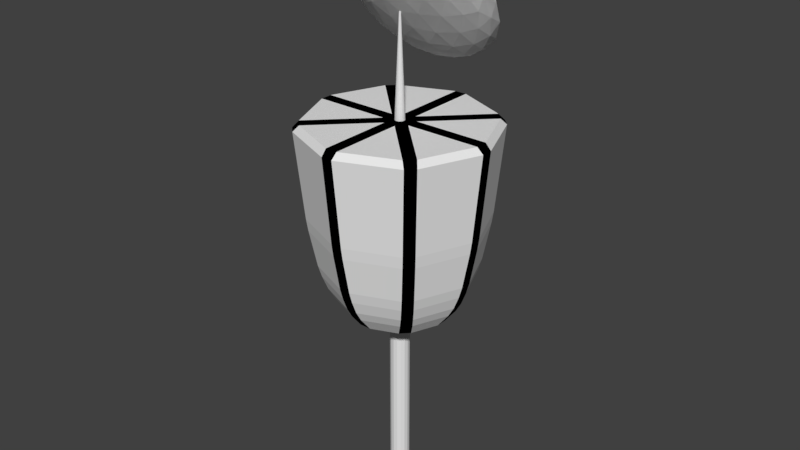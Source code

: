 # Source: controller.blend  (saved by Blender 2.78.0; exported with 4.5.12 LTS)
import bpy
from mathutils import Matrix  # noqa: F401  (used for matrix-valued properties, if any)

bpy.ops.wm.read_factory_settings(use_empty=True)
scene = bpy.context.scene
scene.name = 'Scene'

# ---- collections
col_collection_1 = bpy.data.collections.new('Collection 1'); scene.collection.children.link(col_collection_1)

# ---- materials (node trees are filled in below, after node groups)
mat_controllerdish = bpy.data.materials.new('controllerDish')
mat_controllerdish.alpha_threshold = 0.0
mat_controllerdish.use_transparent_shadow = False
mat_controllerdish.roughness = 0.5
mat_controllerlines = bpy.data.materials.new('controllerLines')
mat_controllerlines.alpha_threshold = 0.0
mat_controllerlines.use_transparent_shadow = False
mat_controllerlines.diffuse_color = (0.0, 0.0, 0.0, 1.0)
mat_controllerlines.roughness = 0.5
mat_controllerlevels = bpy.data.materials.new('controllerLevels')
mat_controllerlevels.alpha_threshold = 0.0
mat_controllerlevels.use_transparent_shadow = False
mat_controllerlevels.roughness = 0.5

# ---- material node trees

# ---- world
world_world = bpy.data.worlds.new('World'); scene.world = world_world
world_world.color = (0.05088, 0.05088, 0.05088)
world_world.use_sun_shadow = False
world_world.sun_shadow_jitter_overblur = 0.0
world_world.cycles.sampling_method = 'MANUAL'

# ---- meshes
me_icosphere = bpy.data.meshes.new('Icosphere')
me_icosphere.from_pydata([(0.0, 0.0, -0.1087), (0.7236, -0.5257, -0.2813), (-0.2764, -0.8506, -0.2813), (-0.8944, 0.0, -0.2813), (-0.2764, 0.8506, -0.2813), (0.7236, 0.5257, -0.2813), (0.2764, -0.8506, -0.2327), (-0.7236, -0.5257, -0.2327), (-0.7236, 0.5257, -0.2327), (0.2764, 0.8506, -0.2327), (0.8944, 0.0, -0.2327), (0.0, 0.0, 0.0), (-0.2328, -0.7166, -0.2156), (-0.1625, -0.5, -0.1553), (-0.07761, -0.2389, -0.1187), (0.2032, -0.1476, -0.1187), (0.4253, -0.309, -0.1553), (0.6095, -0.4429, -0.2156), (0.5319, -0.6817, -0.2641), (0.2629, -0.809, -0.2568), (-0.02964, -0.8642, -0.2641), (0.8127, 0.2952, -0.2641), (0.8506, 0.0, -0.2568), (0.8127, -0.2952, -0.2641), (0.2032, 0.1476, -0.1187), (0.4253, 0.309, -0.1553), (0.6095, 0.4429, -0.2156), (-0.7534, 0.0, -0.2156), (-0.5257, 0.0, -0.1553), (-0.2511, 0.0, -0.1187), (-0.484, -0.7166, -0.2641), (-0.6882, -0.5, -0.2568), (-0.8311, -0.2389, -0.2641), (-0.2328, 0.7166, -0.2156), (-0.1625, 0.5, -0.1553), (-0.07761, 0.2389, -0.1187), (-0.8311, 0.2389, -0.2641), (-0.6882, 0.5, -0.2568), (-0.484, 0.7166, -0.2641), (-0.02964, 0.8642, -0.2641), (0.2629, 0.809, -0.2568), (0.5319, 0.6817, -0.2641), (0.9566, -0.1476, -0.3152), (0.9511, -0.309, -0.4209), (0.8607, -0.4429, -0.3425), (0.8607, 0.4429, -0.3425), (0.9511, 0.309, -0.4209), (0.9566, 0.1476, -0.3152), (0.1552, -0.9554, -0.3152), (0.0, -1.0, -0.4209), (-0.1552, -0.9554, -0.3425), (0.6872, -0.6817, -0.3425), (0.5878, -0.809, -0.4209), (0.436, -0.8642, -0.3152), (-0.8607, -0.4429, -0.3152), (-0.9511, -0.309, -0.4209), (-0.9566, -0.1476, -0.3425), (-0.436, -0.8642, -0.3425), (-0.5878, -0.809, -0.4209), (-0.6872, -0.6817, -0.3152), (-0.6872, 0.6817, -0.3152), (-0.5878, 0.809, -0.4209), (-0.436, 0.8642, -0.3425), (-0.9566, 0.1476, -0.3425), (-0.9511, 0.309, -0.4209), (-0.8607, 0.4429, -0.3152), (0.436, 0.8642, -0.3152), (0.5878, 0.809, -0.4209), (0.6872, 0.6817, -0.3425), (-0.1552, 0.9554, -0.3425), (0.0, 1.0, -0.4209), (0.1552, 0.9554, -0.3152), (0.8311, -0.2389, -0.2095), (0.6882, -0.5, -0.1996), (0.484, -0.7166, -0.2095), (0.02964, -0.8642, -0.2095), (-0.2629, -0.809, -0.1996), (-0.5319, -0.6817, -0.2095), (-0.8127, -0.2952, -0.2095), (-0.8506, 0.0, -0.1996), (-0.8127, 0.2952, -0.2095), (-0.5319, 0.6817, -0.2095), (-0.2629, 0.809, -0.1996), (0.02964, 0.8642, -0.2095), (0.484, 0.7166, -0.2095), (0.6882, 0.5, -0.1996), (0.8311, 0.2389, -0.2095), (0.07761, -0.2389, -0.01349), (0.1625, -0.5, -0.06286), (0.2328, -0.7166, -0.1441), (0.7534, 0.0, -0.1441), (0.5257, 0.0, -0.06286), (0.2511, 0.0, -0.01349), (-0.2032, -0.1476, -0.01349), (-0.4253, -0.309, -0.06286), (-0.6095, -0.4429, -0.1441), (-0.2032, 0.1476, -0.01349), (-0.4253, 0.309, -0.06286), (-0.6095, 0.4429, -0.1441), (0.07761, 0.2389, -0.01349), (0.1625, 0.5, -0.06286), (0.2328, 0.7166, -0.1441), (0.3618, 0.2629, -0.04443), (0.6382, 0.2629, -0.1163), (0.4472, 0.5257, -0.1163), (-0.1382, 0.4253, -0.04443), (-0.05279, 0.6882, -0.1163), (-0.3618, 0.5878, -0.1163), (-0.4472, 0.0, -0.04443), (-0.6708, 0.1625, -0.1163), (-0.6708, -0.1625, -0.1163), (-0.1382, -0.4253, -0.04443), (-0.3618, -0.5878, -0.1163), (-0.05279, -0.6882, -0.1163), (0.3618, -0.2629, -0.04443), (0.4472, -0.5257, -0.1163), (0.6382, -0.2629, -0.1163), (0.8618, 0.4253, -0.3046), (0.809, 0.5878, -0.4209), (0.6708, 0.6882, -0.3046), (-0.1382, 0.9511, -0.3046), (-0.309, 0.9511, -0.4209), (-0.4472, 0.8506, -0.3046), (-0.9472, 0.1625, -0.3046), (-1.0, -3.608e-07, -0.4209), (-0.9472, -0.1625, -0.3046), (-0.4472, -0.8506, -0.3046), (-0.309, -0.9511, -0.4209), (-0.1382, -0.9511, -0.3046), (0.6708, -0.6882, -0.3046), (0.809, -0.5878, -0.4209), (0.8618, -0.4253, -0.3046), (0.309, 0.9511, -0.4209), (0.4472, 0.8506, -0.3346), (0.1382, 0.9511, -0.3346), (-0.809, 0.5878, -0.4209), (-0.6708, 0.6882, -0.3346), (-0.8618, 0.4253, -0.3346), (-0.809, -0.5878, -0.4209), (-0.8618, -0.4253, -0.3346), (-0.6708, -0.6882, -0.3346), (0.309, -0.9511, -0.4209), (0.1382, -0.9511, -0.3346), (0.4472, -0.8506, -0.3346), (1.0, 0.0, -0.4209), (0.9472, -0.1625, -0.3346), (0.9472, 0.1625, -0.3346), (0.3618, 0.5878, -0.195), (0.1382, 0.4253, -0.1417), (0.05279, 0.6882, -0.195), (-0.4472, 0.5257, -0.195), (-0.3618, 0.2629, -0.1417), (-0.6382, 0.2629, -0.195), (-0.6382, -0.2629, -0.195), (-0.3618, -0.2629, -0.1417), (-0.4472, -0.5257, -0.195), (0.6708, 0.1625, -0.195), (0.6708, -0.1625, -0.195), (0.4472, -7.38e-07, -0.1417), (0.05279, -0.6882, -0.195), (0.1382, -0.4253, -0.1417), (0.3618, -0.5878, -0.195), (-0.07761, -0.2389, -0.1187), (0.0, 0.0, -0.1087), (0.6095, -0.4429, -0.2156), (0.7236, -0.5257, -0.2813), (-0.02964, -0.8642, -0.2641), (-0.2764, -0.8506, -0.2813), (0.8127, -0.2952, -0.2641), (0.6095, 0.4429, -0.2156), (0.7236, 0.5257, -0.2813), (-0.2511, 0.0, -0.1187), (-0.8311, -0.2389, -0.2641), (-0.8944, 0.0, -0.2813), (-0.07761, 0.2389, -0.1187), (-0.484, 0.7166, -0.2641), (-0.2764, 0.8506, -0.2813), (0.5319, 0.6817, -0.2641), (0.8607, -0.4429, -0.3425), (0.9566, 0.1476, -0.3152), (0.8944, 0.0, -0.2327), (-0.1552, -0.9554, -0.3425), (0.436, -0.8642, -0.3152), (0.2764, -0.8506, -0.2327), (-0.9566, -0.1476, -0.3425), (-0.6872, -0.6817, -0.3152), (-0.7236, -0.5257, -0.2327), (-0.436, 0.8642, -0.3425), (-0.8607, 0.4429, -0.3152), (-0.7236, 0.5257, -0.2327), (0.6872, 0.6817, -0.3425), (0.1552, 0.9554, -0.3152), (0.2764, 0.8506, -0.2327), (0.484, -0.7166, -0.2095), (-0.5319, -0.6817, -0.2095), (-0.8127, 0.2952, -0.2095), (0.02964, 0.8642, -0.2095), (0.8311, 0.2389, -0.2095), (0.2328, -0.7166, -0.1441), (0.2511, 0.0, -0.01349), (0.0, 0.0, 0.0), (-0.6095, -0.4429, -0.1441), (-0.6095, 0.4429, -0.1441), (0.2328, 0.7166, -0.1441), (-0.2328, -0.7166, -0.2156), (-0.1625, -0.5, -0.1553), (0.2032, -0.1476, -0.1187), (0.4253, -0.309, -0.1553), (0.5319, -0.6817, -0.2641), (0.2629, -0.809, -0.2568), (0.8127, 0.2952, -0.2641), (0.8506, 0.0, -0.2568), (0.2032, 0.1476, -0.1187), (0.4253, 0.309, -0.1553), (-0.7534, 0.0, -0.2156), (-0.5257, 0.0, -0.1553), (-0.484, -0.7166, -0.2641), (-0.6882, -0.5, -0.2568), (-0.2328, 0.7166, -0.2156), (-0.1625, 0.5, -0.1553), (-0.8311, 0.2389, -0.2641), (-0.6882, 0.5, -0.2568), (-0.02964, 0.8642, -0.2641), (0.2629, 0.809, -0.2568), (0.9566, -0.1476, -0.3152), (0.9511, -0.309, -0.4209), (0.8607, 0.4429, -0.3425), (0.9511, 0.309, -0.4209), (0.1552, -0.9554, -0.3152), (0.0, -1.0, -0.4209), (0.6872, -0.6817, -0.3425), (0.5878, -0.809, -0.4209), (-0.8607, -0.4429, -0.3152), (-0.9511, -0.309, -0.4209), (-0.436, -0.8642, -0.3425), (-0.5878, -0.809, -0.4209), (-0.6872, 0.6817, -0.3152), (-0.5878, 0.809, -0.4209), (-0.9566, 0.1476, -0.3425), (-0.9511, 0.309, -0.4209), (0.436, 0.8642, -0.3152), (0.5878, 0.809, -0.4209), (-0.1552, 0.9554, -0.3425), (0.0, 1.0, -0.4209), (0.8311, -0.2389, -0.2095), (0.6882, -0.5, -0.1996), (0.02964, -0.8642, -0.2095), (-0.2629, -0.809, -0.1996), (-0.8127, -0.2952, -0.2095), (-0.8506, 0.0, -0.1996), (-0.5319, 0.6817, -0.2095), (-0.2629, 0.809, -0.1996), (0.484, 0.7166, -0.2095), (0.6882, 0.5, -0.1996), (0.07761, -0.2389, -0.01349), (0.1625, -0.5, -0.06286), (0.7534, 0.0, -0.1441), (0.5257, 0.0, -0.06286), (-0.2032, -0.1476, -0.01349), (-0.4253, -0.309, -0.06286), (-0.2032, 0.1476, -0.01349), (-0.4253, 0.309, -0.06286), (0.07761, 0.2389, -0.01349), (0.1625, 0.5, -0.06286), (0.3618, 0.2629, -0.04443), (0.4472, 0.5257, -0.1163), (0.6382, 0.2629, -0.1163), (-0.1382, 0.4253, -0.04443), (-0.3618, 0.5878, -0.1163), (-0.05279, 0.6882, -0.1163), (-0.4472, 0.0, -0.04443), (-0.6708, -0.1625, -0.1163), (-0.6708, 0.1625, -0.1163), (-0.1382, -0.4253, -0.04443), (-0.05279, -0.6882, -0.1163), (-0.3618, -0.5878, -0.1163), (0.3618, -0.2629, -0.04443), (0.6382, -0.2629, -0.1163), (0.4472, -0.5257, -0.1163), (0.8618, 0.4253, -0.3046), (0.6708, 0.6882, -0.3046), (0.809, 0.5878, -0.4209), (-0.1382, 0.9511, -0.3046), (-0.4472, 0.8506, -0.3046), (-0.309, 0.9511, -0.4209), (-0.9472, 0.1625, -0.3046), (-0.9472, -0.1625, -0.3046), (-1.0, -3.608e-07, -0.4209), (-0.4472, -0.8506, -0.3046), (-0.1382, -0.9511, -0.3046), (-0.309, -0.9511, -0.4209), (0.6708, -0.6882, -0.3046), (0.8618, -0.4253, -0.3046), (0.809, -0.5878, -0.4209), (0.309, 0.9511, -0.4209), (0.1382, 0.9511, -0.3346), (0.4472, 0.8506, -0.3346), (-0.809, 0.5878, -0.4209), (-0.8618, 0.4253, -0.3346), (-0.6708, 0.6882, -0.3346), (-0.809, -0.5878, -0.4209), (-0.6708, -0.6882, -0.3346), (-0.8618, -0.4253, -0.3346), (0.309, -0.9511, -0.4209), (0.4472, -0.8506, -0.3346), (0.1382, -0.9511, -0.3346), (1.0, 0.0, -0.4209), (0.9472, 0.1625, -0.3346), (0.9472, -0.1625, -0.3346), (0.3618, 0.5878, -0.195), (0.05279, 0.6882, -0.195), (0.1382, 0.4253, -0.1417), (-0.4472, 0.5257, -0.195), (-0.6382, 0.2629, -0.195), (-0.3618, 0.2629, -0.1417), (-0.6382, -0.2629, -0.195), (-0.4472, -0.5257, -0.195), (-0.3618, -0.2629, -0.1417), (0.6708, 0.1625, -0.195), (0.4472, -7.38e-07, -0.1417), (0.6708, -0.1625, -0.195), (0.05279, -0.6882, -0.195), (0.3618, -0.5878, -0.195), (0.1382, -0.4253, -0.1417)], [], [(0, 14, 15), (1, 23, 17), (0, 29, 14), (0, 35, 29), (0, 24, 35), (1, 44, 23), (2, 50, 20), (3, 56, 32), (4, 62, 38), (5, 68, 41), (1, 51, 44), (2, 57, 50), (3, 63, 56), (4, 69, 62), (5, 45, 68), (6, 89, 74), (7, 95, 77), (8, 98, 80), (9, 101, 83), (10, 90, 86), (92, 11, 99), (91, 92, 102), (90, 91, 103), (92, 99, 102), (102, 99, 100), (91, 102, 103), (103, 102, 104), (102, 100, 104), (104, 100, 101), (90, 103, 86), (86, 103, 85), (103, 104, 85), (85, 104, 84), (104, 101, 84), (84, 101, 9), (99, 11, 96), (100, 99, 105), (101, 100, 106), (99, 96, 105), (105, 96, 97), (100, 105, 106), (106, 105, 107), (105, 97, 107), (107, 97, 98), (101, 106, 83), (83, 106, 82), (106, 107, 82), (82, 107, 81), (107, 98, 81), (81, 98, 8), (96, 11, 93), (97, 96, 108), (98, 97, 109), (96, 93, 108), (108, 93, 94), (97, 108, 109), (109, 108, 110), (108, 94, 110), (110, 94, 95), (98, 109, 80), (80, 109, 79), (109, 110, 79), (79, 110, 78), (110, 95, 78), (78, 95, 7), (93, 11, 87), (94, 93, 111), (95, 94, 112), (93, 87, 111), (111, 87, 88), (94, 111, 112), (112, 111, 113), (111, 88, 113), (113, 88, 89), (95, 112, 77), (77, 112, 76), (112, 113, 76), (76, 113, 75), (113, 89, 75), (75, 89, 6), (87, 11, 92), (88, 87, 114), (89, 88, 115), (87, 92, 114), (114, 92, 91), (88, 114, 115), (115, 114, 116), (114, 91, 116), (116, 91, 90), (89, 115, 74), (74, 115, 73), (115, 116, 73), (73, 116, 72), (116, 90, 72), (72, 90, 10), (47, 10, 86), (46, 47, 117), (45, 46, 118), (47, 86, 117), (117, 86, 85), (46, 117, 118), (118, 117, 119), (117, 85, 119), (119, 85, 84), (45, 118, 68), (68, 118, 67), (118, 119, 67), (67, 119, 66), (119, 84, 66), (66, 84, 9), (71, 9, 83), (70, 71, 120), (69, 70, 121), (71, 83, 120), (120, 83, 82), (70, 120, 121), (121, 120, 122), (120, 82, 122), (122, 82, 81), (69, 121, 62), (62, 121, 61), (121, 122, 61), (61, 122, 60), (122, 81, 60), (60, 81, 8), (65, 8, 80), (64, 65, 123), (63, 64, 124), (65, 80, 123), (123, 80, 79), (64, 123, 124), (124, 123, 125), (123, 79, 125), (125, 79, 78), (63, 124, 56), (56, 124, 55), (124, 125, 55), (55, 125, 54), (125, 78, 54), (54, 78, 7), (59, 7, 77), (58, 59, 126), (57, 58, 127), (59, 77, 126), (126, 77, 76), (58, 126, 127), (127, 126, 128), (126, 76, 128), (128, 76, 75), (57, 127, 50), (50, 127, 49), (127, 128, 49), (49, 128, 48), (128, 75, 48), (48, 75, 6), (53, 6, 74), (52, 53, 129), (51, 52, 130), (53, 74, 129), (129, 74, 73), (52, 129, 130), (130, 129, 131), (129, 73, 131), (131, 73, 72), (51, 130, 44), (44, 130, 43), (130, 131, 43), (43, 131, 42), (131, 72, 42), (42, 72, 10), (66, 9, 71), (67, 66, 132), (68, 67, 133), (66, 71, 132), (132, 71, 70), (67, 132, 133), (133, 132, 134), (132, 70, 134), (134, 70, 69), (68, 133, 41), (41, 133, 40), (133, 134, 40), (40, 134, 39), (134, 69, 39), (39, 69, 4), (60, 8, 65), (61, 60, 135), (62, 61, 136), (60, 65, 135), (135, 65, 64), (61, 135, 136), (136, 135, 137), (135, 64, 137), (137, 64, 63), (62, 136, 38), (38, 136, 37), (136, 137, 37), (37, 137, 36), (137, 63, 36), (36, 63, 3), (54, 7, 59), (55, 54, 138), (56, 55, 139), (54, 59, 138), (138, 59, 58), (55, 138, 139), (139, 138, 140), (138, 58, 140), (140, 58, 57), (56, 139, 32), (32, 139, 31), (139, 140, 31), (31, 140, 30), (140, 57, 30), (30, 57, 2), (48, 6, 53), (49, 48, 141), (50, 49, 142), (48, 53, 141), (141, 53, 52), (49, 141, 142), (142, 141, 143), (141, 52, 143), (143, 52, 51), (50, 142, 20), (20, 142, 19), (142, 143, 19), (19, 143, 18), (143, 51, 18), (18, 51, 1), (42, 10, 47), (43, 42, 144), (44, 43, 145), (42, 47, 144), (144, 47, 46), (43, 144, 145), (145, 144, 146), (144, 46, 146), (146, 46, 45), (44, 145, 23), (23, 145, 22), (145, 146, 22), (22, 146, 21), (146, 45, 21), (21, 45, 5), (26, 5, 41), (25, 26, 147), (24, 25, 148), (26, 41, 147), (147, 41, 40), (25, 147, 148), (148, 147, 149), (147, 40, 149), (149, 40, 39), (24, 148, 35), (35, 148, 34), (148, 149, 34), (34, 149, 33), (149, 39, 33), (33, 39, 4), (33, 4, 38), (34, 33, 150), (35, 34, 151), (33, 38, 150), (150, 38, 37), (34, 150, 151), (151, 150, 152), (150, 37, 152), (152, 37, 36), (35, 151, 29), (29, 151, 28), (151, 152, 28), (28, 152, 27), (152, 36, 27), (27, 36, 3), (27, 3, 32), (28, 27, 153), (29, 28, 154), (27, 32, 153), (153, 32, 31), (28, 153, 154), (154, 153, 155), (153, 31, 155), (155, 31, 30), (29, 154, 14), (14, 154, 13), (154, 155, 13), (13, 155, 12), (155, 30, 12), (12, 30, 2), (21, 5, 26), (22, 21, 156), (23, 22, 157), (21, 26, 156), (156, 26, 25), (22, 156, 157), (157, 156, 158), (156, 25, 158), (158, 25, 24), (23, 157, 17), (17, 157, 16), (157, 158, 16), (16, 158, 15), (158, 24, 15), (15, 24, 0), (12, 2, 20), (13, 12, 159), (14, 13, 160), (12, 20, 159), (159, 20, 19), (13, 159, 160), (160, 159, 161), (159, 19, 161), (161, 19, 18), (14, 160, 15), (15, 160, 16), (160, 161, 16), (16, 161, 17), (161, 18, 17), (17, 18, 1), (163, 206, 162), (165, 164, 168), (163, 162, 171), (163, 171, 174), (163, 174, 212), (165, 168, 178), (167, 166, 181), (173, 172, 184), (176, 175, 187), (170, 177, 190), (165, 178, 230), (167, 181, 234), (173, 184, 238), (176, 187, 242), (170, 190, 226), (183, 193, 198), (186, 194, 201), (189, 195, 202), (192, 196, 203), (180, 197, 256), (199, 262, 200), (257, 264, 199), (256, 266, 257), (199, 264, 262), (264, 263, 262), (257, 266, 264), (266, 265, 264), (264, 265, 263), (265, 203, 263), (256, 197, 266), (197, 253, 266), (266, 253, 265), (253, 252, 265), (265, 252, 203), (252, 192, 203), (262, 260, 200), (263, 267, 262), (203, 269, 263), (262, 267, 260), (267, 261, 260), (263, 269, 267), (269, 268, 267), (267, 268, 261), (268, 202, 261), (203, 196, 269), (196, 251, 269), (269, 251, 268), (251, 250, 268), (268, 250, 202), (250, 189, 202), (260, 258, 200), (261, 270, 260), (202, 272, 261), (260, 270, 258), (270, 259, 258), (261, 272, 270), (272, 271, 270), (270, 271, 259), (271, 201, 259), (202, 195, 272), (195, 249, 272), (272, 249, 271), (249, 248, 271), (271, 248, 201), (248, 186, 201), (258, 254, 200), (259, 273, 258), (201, 275, 259), (258, 273, 254), (273, 255, 254), (259, 275, 273), (275, 274, 273), (273, 274, 255), (274, 198, 255), (201, 194, 275), (194, 247, 275), (275, 247, 274), (247, 246, 274), (274, 246, 198), (246, 183, 198), (254, 199, 200), (255, 276, 254), (198, 278, 255), (254, 276, 199), (276, 257, 199), (255, 278, 276), (278, 277, 276), (276, 277, 257), (277, 256, 257), (198, 193, 278), (193, 245, 278), (278, 245, 277), (245, 244, 277), (277, 244, 256), (244, 180, 256), (179, 197, 180), (227, 279, 179), (226, 281, 227), (179, 279, 197), (279, 253, 197), (227, 281, 279), (281, 280, 279), (279, 280, 253), (280, 252, 253), (226, 190, 281), (190, 241, 281), (281, 241, 280), (241, 240, 280), (280, 240, 252), (240, 192, 252), (191, 196, 192), (243, 282, 191), (242, 284, 243), (191, 282, 196), (282, 251, 196), (243, 284, 282), (284, 283, 282), (282, 283, 251), (283, 250, 251), (242, 187, 284), (187, 237, 284), (284, 237, 283), (237, 236, 283), (283, 236, 250), (236, 189, 250), (188, 195, 189), (239, 285, 188), (238, 287, 239), (188, 285, 195), (285, 249, 195), (239, 287, 285), (287, 286, 285), (285, 286, 249), (286, 248, 249), (238, 184, 287), (184, 233, 287), (287, 233, 286), (233, 232, 286), (286, 232, 248), (232, 186, 248), (185, 194, 186), (235, 288, 185), (234, 290, 235), (185, 288, 194), (288, 247, 194), (235, 290, 288), (290, 289, 288), (288, 289, 247), (289, 246, 247), (234, 181, 290), (181, 229, 290), (290, 229, 289), (229, 228, 289), (289, 228, 246), (228, 183, 246), (182, 193, 183), (231, 291, 182), (230, 293, 231), (182, 291, 193), (291, 245, 193), (231, 293, 291), (293, 292, 291), (291, 292, 245), (292, 244, 245), (230, 178, 293), (178, 225, 293), (293, 225, 292), (225, 224, 292), (292, 224, 244), (224, 180, 244), (240, 191, 192), (241, 294, 240), (190, 296, 241), (240, 294, 191), (294, 243, 191), (241, 296, 294), (296, 295, 294), (294, 295, 243), (295, 242, 243), (190, 177, 296), (177, 223, 296), (296, 223, 295), (223, 222, 295), (295, 222, 242), (222, 176, 242), (236, 188, 189), (237, 297, 236), (187, 299, 237), (236, 297, 188), (297, 239, 188), (237, 299, 297), (299, 298, 297), (297, 298, 239), (298, 238, 239), (187, 175, 299), (175, 221, 299), (299, 221, 298), (221, 220, 298), (298, 220, 238), (220, 173, 238), (232, 185, 186), (233, 300, 232), (184, 302, 233), (232, 300, 185), (300, 235, 185), (233, 302, 300), (302, 301, 300), (300, 301, 235), (301, 234, 235), (184, 172, 302), (172, 217, 302), (302, 217, 301), (217, 216, 301), (301, 216, 234), (216, 167, 234), (228, 182, 183), (229, 303, 228), (181, 305, 229), (228, 303, 182), (303, 231, 182), (229, 305, 303), (305, 304, 303), (303, 304, 231), (304, 230, 231), (181, 166, 305), (166, 209, 305), (305, 209, 304), (209, 208, 304), (304, 208, 230), (208, 165, 230), (224, 179, 180), (225, 306, 224), (178, 308, 225), (224, 306, 179), (306, 227, 179), (225, 308, 306), (308, 307, 306), (306, 307, 227), (307, 226, 227), (178, 168, 308), (168, 211, 308), (308, 211, 307), (211, 210, 307), (307, 210, 226), (210, 170, 226), (169, 177, 170), (213, 309, 169), (212, 311, 213), (169, 309, 177), (309, 223, 177), (213, 311, 309), (311, 310, 309), (309, 310, 223), (310, 222, 223), (212, 174, 311), (174, 219, 311), (311, 219, 310), (219, 218, 310), (310, 218, 222), (218, 176, 222), (218, 175, 176), (219, 312, 218), (174, 314, 219), (218, 312, 175), (312, 221, 175), (219, 314, 312), (314, 313, 312), (312, 313, 221), (313, 220, 221), (174, 171, 314), (171, 215, 314), (314, 215, 313), (215, 214, 313), (313, 214, 220), (214, 173, 220), (214, 172, 173), (215, 315, 214), (171, 317, 215), (214, 315, 172), (315, 217, 172), (215, 317, 315), (317, 316, 315), (315, 316, 217), (316, 216, 217), (171, 162, 317), (162, 205, 317), (317, 205, 316), (205, 204, 316), (316, 204, 216), (204, 167, 216), (210, 169, 170), (211, 318, 210), (168, 320, 211), (210, 318, 169), (318, 213, 169), (211, 320, 318), (320, 319, 318), (318, 319, 213), (319, 212, 213), (168, 164, 320), (164, 207, 320), (320, 207, 319), (207, 206, 319), (319, 206, 212), (206, 163, 212), (204, 166, 167), (205, 321, 204), (162, 323, 205), (204, 321, 166), (321, 209, 166), (205, 323, 321), (323, 322, 321), (321, 322, 209), (322, 208, 209), (162, 206, 323), (206, 207, 323), (323, 207, 322), (207, 164, 322), (322, 164, 208), (164, 165, 208)])
_uv = me_icosphere.uv_layers.new(name='UVMap')
_uv.uv.foreach_set('vector', [0.5, 0.5, 0.4612, 0.3806, 0.6016, 0.4262, 0.8618, 0.2371, 0.9064, 0.3524, 0.8048, 0.2786, 0.5, 0.5, 0.3744, 0.5, 0.4612, 0.3806, 0.5, 0.5, 0.4612, 0.6194, 0.3744, 0.5, 0.5, 0.5, 0.6016, 0.5738, 0.4612, 0.6194, 0.8618, 0.2371, 0.9303, 0.2786, 0.9064, 0.3524, 0.3618, 0.07468, 0.4224, 0.02229, 0.4852, 0.06791, 0.05279, 0.5, 0.02169, 0.4262, 0.08447, 0.3806, 0.3618, 0.9253, 0.282, 0.9321, 0.258, 0.8583, 0.8618, 0.7629, 0.8436, 0.8409, 0.766, 0.8409, 0.8618, 0.2371, 0.8436, 0.1591, 0.9303, 0.2786, 0.3618, 0.07468, 0.282, 0.06791, 0.4224, 0.02229, 0.05279, 0.5, 0.02169, 0.5738, 0.02169, 0.4262, 0.3618, 0.9253, 0.4224, 0.9777, 0.282, 0.9321, 0.8618, 0.7629, 0.9303, 0.7214, 0.8436, 0.8409, 0.6382, 0.07468, 0.6164, 0.1417, 0.742, 0.1417, 0.1382, 0.2371, 0.1952, 0.2786, 0.234, 0.1591, 0.1382, 0.7629, 0.1952, 0.7214, 0.09364, 0.6476, 0.6382, 0.9253, 0.6164, 0.8583, 0.5148, 0.9321, 0.9472, 0.5, 0.8767, 0.5, 0.9155, 0.6194, 0.6256, 0.5, 0.5, 0.5, 0.5388, 0.6194, 0.7629, 0.5, 0.6256, 0.5, 0.6809, 0.6314, 0.8767, 0.5, 0.7629, 0.5, 0.8191, 0.6314, 0.6256, 0.5, 0.5388, 0.6194, 0.6809, 0.6314, 0.6809, 0.6314, 0.5388, 0.6194, 0.5812, 0.75, 0.7629, 0.5, 0.6809, 0.6314, 0.8191, 0.6314, 0.8191, 0.6314, 0.6809, 0.6314, 0.7236, 0.7629, 0.6809, 0.6314, 0.5812, 0.75, 0.7236, 0.7629, 0.7236, 0.7629, 0.5812, 0.75, 0.6164, 0.8583, 0.8767, 0.5, 0.8191, 0.6314, 0.9155, 0.6194, 0.9155, 0.6194, 0.8191, 0.6314, 0.8441, 0.75, 0.8191, 0.6314, 0.7236, 0.7629, 0.8441, 0.75, 0.8441, 0.75, 0.7236, 0.7629, 0.742, 0.8583, 0.7236, 0.7629, 0.6164, 0.8583, 0.742, 0.8583, 0.742, 0.8583, 0.6164, 0.8583, 0.6382, 0.9253, 0.5388, 0.6194, 0.5, 0.5, 0.3984, 0.5738, 0.5812, 0.75, 0.5388, 0.6194, 0.4309, 0.7127, 0.6164, 0.8583, 0.5812, 0.75, 0.4736, 0.8441, 0.5388, 0.6194, 0.3984, 0.5738, 0.4309, 0.7127, 0.4309, 0.7127, 0.3984, 0.5738, 0.2873, 0.6545, 0.5812, 0.75, 0.4309, 0.7127, 0.4736, 0.8441, 0.4736, 0.8441, 0.4309, 0.7127, 0.3191, 0.7939, 0.4309, 0.7127, 0.2873, 0.6545, 0.3191, 0.7939, 0.3191, 0.7939, 0.2873, 0.6545, 0.1952, 0.7214, 0.6164, 0.8583, 0.4736, 0.8441, 0.5148, 0.9321, 0.5148, 0.9321, 0.4736, 0.8441, 0.3686, 0.9045, 0.4736, 0.8441, 0.3191, 0.7939, 0.3686, 0.9045, 0.3686, 0.9045, 0.3191, 0.7939, 0.234, 0.8409, 0.3191, 0.7939, 0.1952, 0.7214, 0.234, 0.8409, 0.234, 0.8409, 0.1952, 0.7214, 0.1382, 0.7629, 0.3984, 0.5738, 0.5, 0.5, 0.3984, 0.4262, 0.2873, 0.6545, 0.3984, 0.5738, 0.2764, 0.5, 0.1952, 0.7214, 0.2873, 0.6545, 0.1646, 0.5812, 0.3984, 0.5738, 0.3984, 0.4262, 0.2764, 0.5, 0.2764, 0.5, 0.3984, 0.4262, 0.2873, 0.3455, 0.2873, 0.6545, 0.2764, 0.5, 0.1646, 0.5812, 0.1646, 0.5812, 0.2764, 0.5, 0.1646, 0.4188, 0.2764, 0.5, 0.2873, 0.3455, 0.1646, 0.4188, 0.1646, 0.4188, 0.2873, 0.3455, 0.1952, 0.2786, 0.1952, 0.7214, 0.1646, 0.5812, 0.09364, 0.6476, 0.09364, 0.6476, 0.1646, 0.5812, 0.07468, 0.5, 0.1646, 0.5812, 0.1646, 0.4188, 0.07468, 0.5, 0.07468, 0.5, 0.1646, 0.4188, 0.09364, 0.3524, 0.1646, 0.4188, 0.1952, 0.2786, 0.09364, 0.3524, 0.09364, 0.3524, 0.1952, 0.2786, 0.1382, 0.2371, 0.3984, 0.4262, 0.5, 0.5, 0.5388, 0.3806, 0.2873, 0.3455, 0.3984, 0.4262, 0.4309, 0.2873, 0.1952, 0.2786, 0.2873, 0.3455, 0.3191, 0.2061, 0.3984, 0.4262, 0.5388, 0.3806, 0.4309, 0.2873, 0.4309, 0.2873, 0.5388, 0.3806, 0.5812, 0.25, 0.2873, 0.3455, 0.4309, 0.2873, 0.3191, 0.2061, 0.3191, 0.2061, 0.4309, 0.2873, 0.4736, 0.1559, 0.4309, 0.2873, 0.5812, 0.25, 0.4736, 0.1559, 0.4736, 0.1559, 0.5812, 0.25, 0.6164, 0.1417, 0.1952, 0.2786, 0.3191, 0.2061, 0.234, 0.1591, 0.234, 0.1591, 0.3191, 0.2061, 0.3686, 0.09549, 0.3191, 0.2061, 0.4736, 0.1559, 0.3686, 0.09549, 0.3686, 0.09549, 0.4736, 0.1559, 0.5148, 0.06791, 0.4736, 0.1559, 0.6164, 0.1417, 0.5148, 0.06791, 0.5148, 0.06791, 0.6164, 0.1417, 0.6382, 0.07468, 0.5388, 0.3806, 0.5, 0.5, 0.6256, 0.5, 0.5812, 0.25, 0.5388, 0.3806, 0.6809, 0.3686, 0.6164, 0.1417, 0.5812, 0.25, 0.7236, 0.2371, 0.5388, 0.3806, 0.6256, 0.5, 0.6809, 0.3686, 0.6809, 0.3686, 0.6256, 0.5, 0.7629, 0.5, 0.5812, 0.25, 0.6809, 0.3686, 0.7236, 0.2371, 0.7236, 0.2371, 0.6809, 0.3686, 0.8191, 0.3686, 0.6809, 0.3686, 0.7629, 0.5, 0.8191, 0.3686, 0.8191, 0.3686, 0.7629, 0.5, 0.8767, 0.5, 0.6164, 0.1417, 0.7236, 0.2371, 0.742, 0.1417, 0.742, 0.1417, 0.7236, 0.2371, 0.8441, 0.25, 0.7236, 0.2371, 0.8191, 0.3686, 0.8441, 0.25, 0.8441, 0.25, 0.8191, 0.3686, 0.9155, 0.3806, 0.8191, 0.3686, 0.8767, 0.5, 0.9155, 0.3806, 0.9155, 0.3806, 0.8767, 0.5, 0.9472, 0.5, 0.9783, 0.5738, 0.9472, 0.5, 0.9155, 0.6194, 0.9755, 0.6545, 0.9783, 0.5738, 0.9309, 0.7127, 0.9303, 0.7214, 0.9755, 0.6545, 0.9045, 0.7939, 0.9783, 0.5738, 0.9155, 0.6194, 0.9309, 0.7127, 0.9309, 0.7127, 0.9155, 0.6194, 0.8441, 0.75, 0.9755, 0.6545, 0.9309, 0.7127, 0.9045, 0.7939, 0.9045, 0.7939, 0.9309, 0.7127, 0.8354, 0.8441, 0.9309, 0.7127, 0.8441, 0.75, 0.8354, 0.8441, 0.8354, 0.8441, 0.8441, 0.75, 0.742, 0.8583, 0.9303, 0.7214, 0.9045, 0.7939, 0.8436, 0.8409, 0.8436, 0.8409, 0.9045, 0.7939, 0.7939, 0.9045, 0.9045, 0.7939, 0.8354, 0.8441, 0.7939, 0.9045, 0.7939, 0.9045, 0.8354, 0.8441, 0.718, 0.9321, 0.8354, 0.8441, 0.742, 0.8583, 0.718, 0.9321, 0.718, 0.9321, 0.742, 0.8583, 0.6382, 0.9253, 0.5776, 0.9777, 0.6382, 0.9253, 0.5148, 0.9321, 0.5, 1.0, 0.5776, 0.9777, 0.4309, 0.9755, 0.4224, 0.9777, 0.5, 1.0, 0.3455, 0.9755, 0.5776, 0.9777, 0.5148, 0.9321, 0.4309, 0.9755, 0.4309, 0.9755, 0.5148, 0.9321, 0.3686, 0.9045, 0.5, 1.0, 0.4309, 0.9755, 0.3455, 0.9755, 0.3455, 0.9755, 0.4309, 0.9755, 0.2764, 0.9253, 0.4309, 0.9755, 0.3686, 0.9045, 0.2764, 0.9253, 0.2764, 0.9253, 0.3686, 0.9045, 0.234, 0.8409, 0.4224, 0.9777, 0.3455, 0.9755, 0.282, 0.9321, 0.282, 0.9321, 0.3455, 0.9755, 0.2061, 0.9045, 0.3455, 0.9755, 0.2764, 0.9253, 0.2061, 0.9045, 0.2061, 0.9045, 0.2764, 0.9253, 0.1564, 0.8409, 0.2764, 0.9253, 0.234, 0.8409, 0.1564, 0.8409, 0.1564, 0.8409, 0.234, 0.8409, 0.1382, 0.7629, 0.06965, 0.7214, 0.1382, 0.7629, 0.09364, 0.6476, 0.02447, 0.6545, 0.06965, 0.7214, 0.02639, 0.5812, 0.02169, 0.5738, 0.02447, 0.6545, 0.0, 0.5, 0.06965, 0.7214, 0.09364, 0.6476, 0.02639, 0.5812, 0.02639, 0.5812, 0.09364, 0.6476, 0.07468, 0.5, 0.02447, 0.6545, 0.02639, 0.5812, 0.0, 0.5, 0.0, 0.5, 0.02639, 0.5812, 0.02639, 0.4188, 0.02639, 0.5812, 0.07468, 0.5, 0.02639, 0.4188, 0.02639, 0.4188, 0.07468, 0.5, 0.09364, 0.3524, 0.02169, 0.5738, 0.0, 0.5, 0.02169, 0.4262, 0.02169, 0.4262, 0.0, 0.5, 0.02447, 0.3455, 0.0, 0.5, 0.02639, 0.4188, 0.02447, 0.3455, 0.02447, 0.3455, 0.02639, 0.4188, 0.06965, 0.2786, 0.02639, 0.4188, 0.09364, 0.3524, 0.06965, 0.2786, 0.06965, 0.2786, 0.09364, 0.3524, 0.1382, 0.2371, 0.1564, 0.1591, 0.1382, 0.2371, 0.234, 0.1591, 0.2061, 0.09549, 0.1564, 0.1591, 0.2764, 0.07468, 0.282, 0.06791, 0.2061, 0.09549, 0.3455, 0.02447, 0.1564, 0.1591, 0.234, 0.1591, 0.2764, 0.07468, 0.2764, 0.07468, 0.234, 0.1591, 0.3686, 0.09549, 0.2061, 0.09549, 0.2764, 0.07468, 0.3455, 0.02447, 0.3455, 0.02447, 0.2764, 0.07468, 0.4309, 0.02447, 0.2764, 0.07468, 0.3686, 0.09549, 0.4309, 0.02447, 0.4309, 0.02447, 0.3686, 0.09549, 0.5148, 0.06791, 0.282, 0.06791, 0.3455, 0.02447, 0.4224, 0.02229, 0.4224, 0.02229, 0.3455, 0.02447, 0.5, 0.0, 0.3455, 0.02447, 0.4309, 0.02447, 0.5, 0.0, 0.5, 0.0, 0.4309, 0.02447, 0.5776, 0.02229, 0.4309, 0.02447, 0.5148, 0.06791, 0.5776, 0.02229, 0.5776, 0.02229, 0.5148, 0.06791, 0.6382, 0.07468, 0.718, 0.06791, 0.6382, 0.07468, 0.742, 0.1417, 0.7939, 0.09549, 0.718, 0.06791, 0.8354, 0.1559, 0.8436, 0.1591, 0.7939, 0.09549, 0.9045, 0.2061, 0.718, 0.06791, 0.742, 0.1417, 0.8354, 0.1559, 0.8354, 0.1559, 0.742, 0.1417, 0.8441, 0.25, 0.7939, 0.09549, 0.8354, 0.1559, 0.9045, 0.2061, 0.9045, 0.2061, 0.8354, 0.1559, 0.9309, 0.2873, 0.8354, 0.1559, 0.8441, 0.25, 0.9309, 0.2873, 0.9309, 0.2873, 0.8441, 0.25, 0.9155, 0.3806, 0.8436, 0.1591, 0.9045, 0.2061, 0.9303, 0.2786, 0.9303, 0.2786, 0.9045, 0.2061, 0.9755, 0.3455, 0.9045, 0.2061, 0.9309, 0.2873, 0.9755, 0.3455, 0.9755, 0.3455, 0.9309, 0.2873, 0.9783, 0.4262, 0.9309, 0.2873, 0.9155, 0.3806, 0.9783, 0.4262, 0.9783, 0.4262, 0.9155, 0.3806, 0.9472, 0.5, 0.718, 0.9321, 0.6382, 0.9253, 0.5776, 0.9777, 0.7939, 0.9045, 0.718, 0.9321, 0.6545, 0.9755, 0.8436, 0.8409, 0.7939, 0.9045, 0.7236, 0.9253, 0.718, 0.9321, 0.5776, 0.9777, 0.6545, 0.9755, 0.6545, 0.9755, 0.5776, 0.9777, 0.5, 1.0, 0.7939, 0.9045, 0.6545, 0.9755, 0.7236, 0.9253, 0.7236, 0.9253, 0.6545, 0.9755, 0.5691, 0.9755, 0.6545, 0.9755, 0.5, 1.0, 0.5691, 0.9755, 0.5691, 0.9755, 0.5, 1.0, 0.4224, 0.9777, 0.8436, 0.8409, 0.7236, 0.9253, 0.766, 0.8409, 0.766, 0.8409, 0.7236, 0.9253, 0.6314, 0.9045, 0.7236, 0.9253, 0.5691, 0.9755, 0.6314, 0.9045, 0.6314, 0.9045, 0.5691, 0.9755, 0.4852, 0.9321, 0.5691, 0.9755, 0.4224, 0.9777, 0.4852, 0.9321, 0.4852, 0.9321, 0.4224, 0.9777, 0.3618, 0.9253, 0.1564, 0.8409, 0.1382, 0.7629, 0.06965, 0.7214, 0.2061, 0.9045, 0.1564, 0.8409, 0.09549, 0.7939, 0.282, 0.9321, 0.2061, 0.9045, 0.1646, 0.8441, 0.1564, 0.8409, 0.06965, 0.7214, 0.09549, 0.7939, 0.09549, 0.7939, 0.06965, 0.7214, 0.02447, 0.6545, 0.2061, 0.9045, 0.09549, 0.7939, 0.1646, 0.8441, 0.1646, 0.8441, 0.09549, 0.7939, 0.0691, 0.7127, 0.09549, 0.7939, 0.02447, 0.6545, 0.0691, 0.7127, 0.0691, 0.7127, 0.02447, 0.6545, 0.02169, 0.5738, 0.282, 0.9321, 0.1646, 0.8441, 0.258, 0.8583, 0.258, 0.8583, 0.1646, 0.8441, 0.1559, 0.75, 0.1646, 0.8441, 0.0691, 0.7127, 0.1559, 0.75, 0.1559, 0.75, 0.0691, 0.7127, 0.08447, 0.6194, 0.0691, 0.7127, 0.02169, 0.5738, 0.08447, 0.6194, 0.08447, 0.6194, 0.02169, 0.5738, 0.05279, 0.5, 0.06965, 0.2786, 0.1382, 0.2371, 0.1564, 0.1591, 0.02447, 0.3455, 0.06965, 0.2786, 0.09549, 0.2061, 0.02169, 0.4262, 0.02447, 0.3455, 0.0691, 0.2873, 0.06965, 0.2786, 0.1564, 0.1591, 0.09549, 0.2061, 0.09549, 0.2061, 0.1564, 0.1591, 0.2061, 0.09549, 0.02447, 0.3455, 0.09549, 0.2061, 0.0691, 0.2873, 0.0691, 0.2873, 0.09549, 0.2061, 0.1646, 0.1559, 0.09549, 0.2061, 0.2061, 0.09549, 0.1646, 0.1559, 0.1646, 0.1559, 0.2061, 0.09549, 0.282, 0.06791, 0.02169, 0.4262, 0.0691, 0.2873, 0.08447, 0.3806, 0.08447, 0.3806, 0.0691, 0.2873, 0.1559, 0.25, 0.0691, 0.2873, 0.1646, 0.1559, 0.1559, 0.25, 0.1559, 0.25, 0.1646, 0.1559, 0.258, 0.1417, 0.1646, 0.1559, 0.282, 0.06791, 0.258, 0.1417, 0.258, 0.1417, 0.282, 0.06791, 0.3618, 0.07468, 0.5776, 0.02229, 0.6382, 0.07468, 0.718, 0.06791, 0.5, 0.0, 0.5776, 0.02229, 0.6545, 0.02447, 0.4224, 0.02229, 0.5, 0.0, 0.5691, 0.02447, 0.5776, 0.02229, 0.718, 0.06791, 0.6545, 0.02447, 0.6545, 0.02447, 0.718, 0.06791, 0.7939, 0.09549, 0.5, 0.0, 0.6545, 0.02447, 0.5691, 0.02447, 0.5691, 0.02447, 0.6545, 0.02447, 0.7236, 0.07468, 0.6545, 0.02447, 0.7939, 0.09549, 0.7236, 0.07468, 0.7236, 0.07468, 0.7939, 0.09549, 0.8436, 0.1591, 0.4224, 0.02229, 0.5691, 0.02447, 0.4852, 0.06791, 0.4852, 0.06791, 0.5691, 0.02447, 0.6314, 0.09549, 0.5691, 0.02447, 0.7236, 0.07468, 0.6314, 0.09549, 0.6314, 0.09549, 0.7236, 0.07468, 0.766, 0.1591, 0.7236, 0.07468, 0.8436, 0.1591, 0.766, 0.1591, 0.766, 0.1591, 0.8436, 0.1591, 0.8618, 0.2371, 0.9783, 0.4262, 0.9472, 0.5, 0.9783, 0.5738, 0.9755, 0.3455, 0.9783, 0.4262, 1.0, 0.5, 0.9303, 0.2786, 0.9755, 0.3455, 0.9736, 0.4188, 0.9783, 0.4262, 0.9783, 0.5738, 1.0, 0.5, 1.0, 0.5, 0.9783, 0.5738, 0.9755, 0.6545, 0.9755, 0.3455, 1.0, 0.5, 0.9736, 0.4188, 0.9736, 0.4188, 1.0, 0.5, 0.9736, 0.5812, 1.0, 0.5, 0.9755, 0.6545, 0.9736, 0.5812, 0.9736, 0.5812, 0.9755, 0.6545, 0.9303, 0.7214, 0.9303, 0.2786, 0.9736, 0.4188, 0.9064, 0.3524, 0.9064, 0.3524, 0.9736, 0.4188, 0.9253, 0.5, 0.9736, 0.4188, 0.9736, 0.5812, 0.9253, 0.5, 0.9253, 0.5, 0.9736, 0.5812, 0.9064, 0.6476, 0.9736, 0.5812, 0.9303, 0.7214, 0.9064, 0.6476, 0.9064, 0.6476, 0.9303, 0.7214, 0.8618, 0.7629, 0.8048, 0.7214, 0.8618, 0.7629, 0.766, 0.8409, 0.7127, 0.6545, 0.8048, 0.7214, 0.6809, 0.7939, 0.6016, 0.5738, 0.7127, 0.6545, 0.5691, 0.7127, 0.8048, 0.7214, 0.766, 0.8409, 0.6809, 0.7939, 0.6809, 0.7939, 0.766, 0.8409, 0.6314, 0.9045, 0.7127, 0.6545, 0.6809, 0.7939, 0.5691, 0.7127, 0.5691, 0.7127, 0.6809, 0.7939, 0.5264, 0.8441, 0.6809, 0.7939, 0.6314, 0.9045, 0.5264, 0.8441, 0.5264, 0.8441, 0.6314, 0.9045, 0.4852, 0.9321, 0.6016, 0.5738, 0.5691, 0.7127, 0.4612, 0.6194, 0.4612, 0.6194, 0.5691, 0.7127, 0.4188, 0.75, 0.5691, 0.7127, 0.5264, 0.8441, 0.4188, 0.75, 0.4188, 0.75, 0.5264, 0.8441, 0.3836, 0.8583, 0.5264, 0.8441, 0.4852, 0.9321, 0.3836, 0.8583, 0.3836, 0.8583, 0.4852, 0.9321, 0.3618, 0.9253, 0.3836, 0.8583, 0.3618, 0.9253, 0.258, 0.8583, 0.4188, 0.75, 0.3836, 0.8583, 0.2764, 0.7629, 0.4612, 0.6194, 0.4188, 0.75, 0.3191, 0.6314, 0.3836, 0.8583, 0.258, 0.8583, 0.2764, 0.7629, 0.2764, 0.7629, 0.258, 0.8583, 0.1559, 0.75, 0.4188, 0.75, 0.2764, 0.7629, 0.3191, 0.6314, 0.3191, 0.6314, 0.2764, 0.7629, 0.1809, 0.6314, 0.2764, 0.7629, 0.1559, 0.75, 0.1809, 0.6314, 0.1809, 0.6314, 0.1559, 0.75, 0.08447, 0.6194, 0.4612, 0.6194, 0.3191, 0.6314, 0.3744, 0.5, 0.3744, 0.5, 0.3191, 0.6314, 0.2371, 0.5, 0.3191, 0.6314, 0.1809, 0.6314, 0.2371, 0.5, 0.2371, 0.5, 0.1809, 0.6314, 0.1233, 0.5, 0.1809, 0.6314, 0.08447, 0.6194, 0.1233, 0.5, 0.1233, 0.5, 0.08447, 0.6194, 0.05279, 0.5, 0.1233, 0.5, 0.05279, 0.5, 0.08447, 0.3806, 0.2371, 0.5, 0.1233, 0.5, 0.1809, 0.3686, 0.3744, 0.5, 0.2371, 0.5, 0.3191, 0.3686, 0.1233, 0.5, 0.08447, 0.3806, 0.1809, 0.3686, 0.1809, 0.3686, 0.08447, 0.3806, 0.1559, 0.25, 0.2371, 0.5, 0.1809, 0.3686, 0.3191, 0.3686, 0.3191, 0.3686, 0.1809, 0.3686, 0.2764, 0.2371, 0.1809, 0.3686, 0.1559, 0.25, 0.2764, 0.2371, 0.2764, 0.2371, 0.1559, 0.25, 0.258, 0.1417, 0.3744, 0.5, 0.3191, 0.3686, 0.4612, 0.3806, 0.4612, 0.3806, 0.3191, 0.3686, 0.4188, 0.25, 0.3191, 0.3686, 0.2764, 0.2371, 0.4188, 0.25, 0.4188, 0.25, 0.2764, 0.2371, 0.3836, 0.1417, 0.2764, 0.2371, 0.258, 0.1417, 0.3836, 0.1417, 0.3836, 0.1417, 0.258, 0.1417, 0.3618, 0.07468, 0.9064, 0.6476, 0.8618, 0.7629, 0.8048, 0.7214, 0.9253, 0.5, 0.9064, 0.6476, 0.8354, 0.5812, 0.9064, 0.3524, 0.9253, 0.5, 0.8354, 0.4188, 0.9064, 0.6476, 0.8048, 0.7214, 0.8354, 0.5812, 0.8354, 0.5812, 0.8048, 0.7214, 0.7127, 0.6545, 0.9253, 0.5, 0.8354, 0.5812, 0.8354, 0.4188, 0.8354, 0.4188, 0.8354, 0.5812, 0.7236, 0.5, 0.8354, 0.5812, 0.7127, 0.6545, 0.7236, 0.5, 0.7236, 0.5, 0.7127, 0.6545, 0.6016, 0.5738, 0.9064, 0.3524, 0.8354, 0.4188, 0.8048, 0.2786, 0.8048, 0.2786, 0.8354, 0.4188, 0.7127, 0.3455, 0.8354, 0.4188, 0.7236, 0.5, 0.7127, 0.3455, 0.7127, 0.3455, 0.7236, 0.5, 0.6016, 0.4262, 0.7236, 0.5, 0.6016, 0.5738, 0.6016, 0.4262, 0.6016, 0.4262, 0.6016, 0.5738, 0.5, 0.5, 0.3836, 0.1417, 0.3618, 0.07468, 0.4852, 0.06791, 0.4188, 0.25, 0.3836, 0.1417, 0.5264, 0.1559, 0.4612, 0.3806, 0.4188, 0.25, 0.5691, 0.2873, 0.3836, 0.1417, 0.4852, 0.06791, 0.5264, 0.1559, 0.5264, 0.1559, 0.4852, 0.06791, 0.6314, 0.09549, 0.4188, 0.25, 0.5264, 0.1559, 0.5691, 0.2873, 0.5691, 0.2873, 0.5264, 0.1559, 0.6809, 0.2061, 0.5264, 0.1559, 0.6314, 0.09549, 0.6809, 0.2061, 0.6809, 0.2061, 0.6314, 0.09549, 0.766, 0.1591, 0.4612, 0.3806, 0.5691, 0.2873, 0.6016, 0.4262, 0.6016, 0.4262, 0.5691, 0.2873, 0.7127, 0.3455, 0.5691, 0.2873, 0.6809, 0.2061, 0.7127, 0.3455, 0.7127, 0.3455, 0.6809, 0.2061, 0.8048, 0.2786, 0.6809, 0.2061, 0.766, 0.1591, 0.8048, 0.2786, 0.8048, 0.2786, 0.766, 0.1591, 0.8618, 0.2371, 0.5, 0.5, 0.6016, 0.4262, 0.4612, 0.3806, 0.8618, 0.2371, 0.8048, 0.2786, 0.9064, 0.3524, 0.5, 0.5, 0.4612, 0.3806, 0.3744, 0.5, 0.5, 0.5, 0.3744, 0.5, 0.4612, 0.6194, 0.5, 0.5, 0.4612, 0.6194, 0.6016, 0.5738, 0.8618, 0.2371, 0.9064, 0.3524, 0.9303, 0.2786, 0.3618, 0.07468, 0.4852, 0.06791, 0.4224, 0.02229, 0.05279, 0.5, 0.08447, 0.3806, 0.02169, 0.4262, 0.3618, 0.9253, 0.258, 0.8583, 0.282, 0.9321, 0.8618, 0.7629, 0.766, 0.8409, 0.8436, 0.8409, 0.8618, 0.2371, 0.9303, 0.2786, 0.8436, 0.1591, 0.3618, 0.07468, 0.4224, 0.02229, 0.282, 0.06791, 0.05279, 0.5, 0.02169, 0.4262, 0.02169, 0.5738, 0.3618, 0.9253, 0.282, 0.9321, 0.4224, 0.9777, 0.8618, 0.7629, 0.8436, 0.8409, 0.9303, 0.7214, 0.6382, 0.07468, 0.742, 0.1417, 0.6164, 0.1417, 0.1382, 0.2371, 0.234, 0.1591, 0.1952, 0.2786, 0.1382, 0.7629, 0.09364, 0.6476, 0.1952, 0.7214, 0.6382, 0.9253, 0.5148, 0.9321, 0.6164, 0.8583, 0.9472, 0.5, 0.9155, 0.6194, 0.8767, 0.5, 0.6256, 0.5, 0.5388, 0.6194, 0.5, 0.5, 0.7629, 0.5, 0.6809, 0.6314, 0.6256, 0.5, 0.8767, 0.5, 0.8191, 0.6314, 0.7629, 0.5, 0.6256, 0.5, 0.6809, 0.6314, 0.5388, 0.6194, 0.6809, 0.6314, 0.5812, 0.75, 0.5388, 0.6194, 0.7629, 0.5, 0.8191, 0.6314, 0.6809, 0.6314, 0.8191, 0.6314, 0.7236, 0.7629, 0.6809, 0.6314, 0.6809, 0.6314, 0.7236, 0.7629, 0.5812, 0.75, 0.7236, 0.7629, 0.6164, 0.8583, 0.5812, 0.75, 0.8767, 0.5, 0.9155, 0.6194, 0.8191, 0.6314, 0.9155, 0.6194, 0.8441, 0.75, 0.8191, 0.6314, 0.8191, 0.6314, 0.8441, 0.75, 0.7236, 0.7629, 0.8441, 0.75, 0.742, 0.8583, 0.7236, 0.7629, 0.7236, 0.7629, 0.742, 0.8583, 0.6164, 0.8583, 0.742, 0.8583, 0.6382, 0.9253, 0.6164, 0.8583, 0.5388, 0.6194, 0.3984, 0.5738, 0.5, 0.5, 0.5812, 0.75, 0.4309, 0.7127, 0.5388, 0.6194, 0.6164, 0.8583, 0.4736, 0.8441, 0.5812, 0.75, 0.5388, 0.6194, 0.4309, 0.7127, 0.3984, 0.5738, 0.4309, 0.7127, 0.2873, 0.6545, 0.3984, 0.5738, 0.5812, 0.75, 0.4736, 0.8441, 0.4309, 0.7127, 0.4736, 0.8441, 0.3191, 0.7939, 0.4309, 0.7127, 0.4309, 0.7127, 0.3191, 0.7939, 0.2873, 0.6545, 0.3191, 0.7939, 0.1952, 0.7214, 0.2873, 0.6545, 0.6164, 0.8583, 0.5148, 0.9321, 0.4736, 0.8441, 0.5148, 0.9321, 0.3686, 0.9045, 0.4736, 0.8441, 0.4736, 0.8441, 0.3686, 0.9045, 0.3191, 0.7939, 0.3686, 0.9045, 0.234, 0.8409, 0.3191, 0.7939, 0.3191, 0.7939, 0.234, 0.8409, 0.1952, 0.7214, 0.234, 0.8409, 0.1382, 0.7629, 0.1952, 0.7214, 0.3984, 0.5738, 0.3984, 0.4262, 0.5, 0.5, 0.2873, 0.6545, 0.2764, 0.5, 0.3984, 0.5738, 0.1952, 0.7214, 0.1646, 0.5812, 0.2873, 0.6545, 0.3984, 0.5738, 0.2764, 0.5, 0.3984, 0.4262, 0.2764, 0.5, 0.2873, 0.3455, 0.3984, 0.4262, 0.2873, 0.6545, 0.1646, 0.5812, 0.2764, 0.5, 0.1646, 0.5812, 0.1646, 0.4188, 0.2764, 0.5, 0.2764, 0.5, 0.1646, 0.4188, 0.2873, 0.3455, 0.1646, 0.4188, 0.1952, 0.2786, 0.2873, 0.3455, 0.1952, 0.7214, 0.09364, 0.6476, 0.1646, 0.5812, 0.09364, 0.6476, 0.07468, 0.5, 0.1646, 0.5812, 0.1646, 0.5812, 0.07468, 0.5, 0.1646, 0.4188, 0.07468, 0.5, 0.09364, 0.3524, 0.1646, 0.4188, 0.1646, 0.4188, 0.09364, 0.3524, 0.1952, 0.2786, 0.09364, 0.3524, 0.1382, 0.2371, 0.1952, 0.2786, 0.3984, 0.4262, 0.5388, 0.3806, 0.5, 0.5, 0.2873, 0.3455, 0.4309, 0.2873, 0.3984, 0.4262, 0.1952, 0.2786, 0.3191, 0.2061, 0.2873, 0.3455, 0.3984, 0.4262, 0.4309, 0.2873, 0.5388, 0.3806, 0.4309, 0.2873, 0.5812, 0.25, 0.5388, 0.3806, 0.2873, 0.3455, 0.3191, 0.2061, 0.4309, 0.2873, 0.3191, 0.2061, 0.4736, 0.1559, 0.4309, 0.2873, 0.4309, 0.2873, 0.4736, 0.1559, 0.5812, 0.25, 0.4736, 0.1559, 0.6164, 0.1417, 0.5812, 0.25, 0.1952, 0.2786, 0.234, 0.1591, 0.3191, 0.2061, 0.234, 0.1591, 0.3686, 0.09549, 0.3191, 0.2061, 0.3191, 0.2061, 0.3686, 0.09549, 0.4736, 0.1559, 0.3686, 0.09549, 0.5148, 0.06791, 0.4736, 0.1559, 0.4736, 0.1559, 0.5148, 0.06791, 0.6164, 0.1417, 0.5148, 0.06791, 0.6382, 0.07468, 0.6164, 0.1417, 0.5388, 0.3806, 0.6256, 0.5, 0.5, 0.5, 0.5812, 0.25, 0.6809, 0.3686, 0.5388, 0.3806, 0.6164, 0.1417, 0.7236, 0.2371, 0.5812, 0.25, 0.5388, 0.3806, 0.6809, 0.3686, 0.6256, 0.5, 0.6809, 0.3686, 0.7629, 0.5, 0.6256, 0.5, 0.5812, 0.25, 0.7236, 0.2371, 0.6809, 0.3686, 0.7236, 0.2371, 0.8191, 0.3686, 0.6809, 0.3686, 0.6809, 0.3686, 0.8191, 0.3686, 0.7629, 0.5, 0.8191, 0.3686, 0.8767, 0.5, 0.7629, 0.5, 0.6164, 0.1417, 0.742, 0.1417, 0.7236, 0.2371, 0.742, 0.1417, 0.8441, 0.25, 0.7236, 0.2371, 0.7236, 0.2371, 0.8441, 0.25, 0.8191, 0.3686, 0.8441, 0.25, 0.9155, 0.3806, 0.8191, 0.3686, 0.8191, 0.3686, 0.9155, 0.3806, 0.8767, 0.5, 0.9155, 0.3806, 0.9472, 0.5, 0.8767, 0.5, 0.9783, 0.5738, 0.9155, 0.6194, 0.9472, 0.5, 0.9755, 0.6545, 0.9309, 0.7127, 0.9783, 0.5738, 0.9303, 0.7214, 0.9045, 0.7939, 0.9755, 0.6545, 0.9783, 0.5738, 0.9309, 0.7127, 0.9155, 0.6194, 0.9309, 0.7127, 0.8441, 0.75, 0.9155, 0.6194, 0.9755, 0.6545, 0.9045, 0.7939, 0.9309, 0.7127, 0.9045, 0.7939, 0.8354, 0.8441, 0.9309, 0.7127, 0.9309, 0.7127, 0.8354, 0.8441, 0.8441, 0.75, 0.8354, 0.8441, 0.742, 0.8583, 0.8441, 0.75, 0.9303, 0.7214, 0.8436, 0.8409, 0.9045, 0.7939, 0.8436, 0.8409, 0.7939, 0.9045, 0.9045, 0.7939, 0.9045, 0.7939, 0.7939, 0.9045, 0.8354, 0.8441, 0.7939, 0.9045, 0.718, 0.9321, 0.8354, 0.8441, 0.8354, 0.8441, 0.718, 0.9321, 0.742, 0.8583, 0.718, 0.9321, 0.6382, 0.9253, 0.742, 0.8583, 0.5776, 0.9777, 0.5148, 0.9321, 0.6382, 0.9253, 0.5, 1.0, 0.4309, 0.9755, 0.5776, 0.9777, 0.4224, 0.9777, 0.3455, 0.9755, 0.5, 1.0, 0.5776, 0.9777, 0.4309, 0.9755, 0.5148, 0.9321, 0.4309, 0.9755, 0.3686, 0.9045, 0.5148, 0.9321, 0.5, 1.0, 0.3455, 0.9755, 0.4309, 0.9755, 0.3455, 0.9755, 0.2764, 0.9253, 0.4309, 0.9755, 0.4309, 0.9755, 0.2764, 0.9253, 0.3686, 0.9045, 0.2764, 0.9253, 0.234, 0.8409, 0.3686, 0.9045, 0.4224, 0.9777, 0.282, 0.9321, 0.3455, 0.9755, 0.282, 0.9321, 0.2061, 0.9045, 0.3455, 0.9755, 0.3455, 0.9755, 0.2061, 0.9045, 0.2764, 0.9253, 0.2061, 0.9045, 0.1564, 0.8409, 0.2764, 0.9253, 0.2764, 0.9253, 0.1564, 0.8409, 0.234, 0.8409, 0.1564, 0.8409, 0.1382, 0.7629, 0.234, 0.8409, 0.06965, 0.7214, 0.09364, 0.6476, 0.1382, 0.7629, 0.02447, 0.6545, 0.02639, 0.5812, 0.06965, 0.7214, 0.02169, 0.5738, 0.0, 0.5, 0.02447, 0.6545, 0.06965, 0.7214, 0.02639, 0.5812, 0.09364, 0.6476, 0.02639, 0.5812, 0.07468, 0.5, 0.09364, 0.6476, 0.02447, 0.6545, 0.0, 0.5, 0.02639, 0.5812, 0.0, 0.5, 0.02639, 0.4188, 0.02639, 0.5812, 0.02639, 0.5812, 0.02639, 0.4188, 0.07468, 0.5, 0.02639, 0.4188, 0.09364, 0.3524, 0.07468, 0.5, 0.02169, 0.5738, 0.02169, 0.4262, 0.0, 0.5, 0.02169, 0.4262, 0.02447, 0.3455, 0.0, 0.5, 0.0, 0.5, 0.02447, 0.3455, 0.02639, 0.4188, 0.02447, 0.3455, 0.06965, 0.2786, 0.02639, 0.4188, 0.02639, 0.4188, 0.06965, 0.2786, 0.09364, 0.3524, 0.06965, 0.2786, 0.1382, 0.2371, 0.09364, 0.3524, 0.1564, 0.1591, 0.234, 0.1591, 0.1382, 0.2371, 0.2061, 0.09549, 0.2764, 0.07468, 0.1564, 0.1591, 0.282, 0.06791, 0.3455, 0.02447, 0.2061, 0.09549, 0.1564, 0.1591, 0.2764, 0.07468, 0.234, 0.1591, 0.2764, 0.07468, 0.3686, 0.09549, 0.234, 0.1591, 0.2061, 0.09549, 0.3455, 0.02447, 0.2764, 0.07468, 0.3455, 0.02447, 0.4309, 0.02447, 0.2764, 0.07468, 0.2764, 0.07468, 0.4309, 0.02447, 0.3686, 0.09549, 0.4309, 0.02447, 0.5148, 0.06791, 0.3686, 0.09549, 0.282, 0.06791, 0.4224, 0.02229, 0.3455, 0.02447, 0.4224, 0.02229, 0.5, 0.0, 0.3455, 0.02447, 0.3455, 0.02447, 0.5, 0.0, 0.4309, 0.02447, 0.5, 0.0, 0.5776, 0.02229, 0.4309, 0.02447, 0.4309, 0.02447, 0.5776, 0.02229, 0.5148, 0.06791, 0.5776, 0.02229, 0.6382, 0.07468, 0.5148, 0.06791, 0.718, 0.06791, 0.742, 0.1417, 0.6382, 0.07468, 0.7939, 0.09549, 0.8354, 0.1559, 0.718, 0.06791, 0.8436, 0.1591, 0.9045, 0.2061, 0.7939, 0.09549, 0.718, 0.06791, 0.8354, 0.1559, 0.742, 0.1417, 0.8354, 0.1559, 0.8441, 0.25, 0.742, 0.1417, 0.7939, 0.09549, 0.9045, 0.2061, 0.8354, 0.1559, 0.9045, 0.2061, 0.9309, 0.2873, 0.8354, 0.1559, 0.8354, 0.1559, 0.9309, 0.2873, 0.8441, 0.25, 0.9309, 0.2873, 0.9155, 0.3806, 0.8441, 0.25, 0.8436, 0.1591, 0.9303, 0.2786, 0.9045, 0.2061, 0.9303, 0.2786, 0.9755, 0.3455, 0.9045, 0.2061, 0.9045, 0.2061, 0.9755, 0.3455, 0.9309, 0.2873, 0.9755, 0.3455, 0.9783, 0.4262, 0.9309, 0.2873, 0.9309, 0.2873, 0.9783, 0.4262, 0.9155, 0.3806, 0.9783, 0.4262, 0.9472, 0.5, 0.9155, 0.3806, 0.718, 0.9321, 0.5776, 0.9777, 0.6382, 0.9253, 0.7939, 0.9045, 0.6545, 0.9755, 0.718, 0.9321, 0.8436, 0.8409, 0.7236, 0.9253, 0.7939, 0.9045, 0.718, 0.9321, 0.6545, 0.9755, 0.5776, 0.9777, 0.6545, 0.9755, 0.5, 1.0, 0.5776, 0.9777, 0.7939, 0.9045, 0.7236, 0.9253, 0.6545, 0.9755, 0.7236, 0.9253, 0.5691, 0.9755, 0.6545, 0.9755, 0.6545, 0.9755, 0.5691, 0.9755, 0.5, 1.0, 0.5691, 0.9755, 0.4224, 0.9777, 0.5, 1.0, 0.8436, 0.8409, 0.766, 0.8409, 0.7236, 0.9253, 0.766, 0.8409, 0.6314, 0.9045, 0.7236, 0.9253, 0.7236, 0.9253, 0.6314, 0.9045, 0.5691, 0.9755, 0.6314, 0.9045, 0.4852, 0.9321, 0.5691, 0.9755, 0.5691, 0.9755, 0.4852, 0.9321, 0.4224, 0.9777, 0.4852, 0.9321, 0.3618, 0.9253, 0.4224, 0.9777, 0.1564, 0.8409, 0.06965, 0.7214, 0.1382, 0.7629, 0.2061, 0.9045, 0.09549, 0.7939, 0.1564, 0.8409, 0.282, 0.9321, 0.1646, 0.8441, 0.2061, 0.9045, 0.1564, 0.8409, 0.09549, 0.7939, 0.06965, 0.7214, 0.09549, 0.7939, 0.02447, 0.6545, 0.06965, 0.7214, 0.2061, 0.9045, 0.1646, 0.8441, 0.09549, 0.7939, 0.1646, 0.8441, 0.0691, 0.7127, 0.09549, 0.7939, 0.09549, 0.7939, 0.0691, 0.7127, 0.02447, 0.6545, 0.0691, 0.7127, 0.02169, 0.5738, 0.02447, 0.6545, 0.282, 0.9321, 0.258, 0.8583, 0.1646, 0.8441, 0.258, 0.8583, 0.1559, 0.75, 0.1646, 0.8441, 0.1646, 0.8441, 0.1559, 0.75, 0.0691, 0.7127, 0.1559, 0.75, 0.08447, 0.6194, 0.0691, 0.7127, 0.0691, 0.7127, 0.08447, 0.6194, 0.02169, 0.5738, 0.08447, 0.6194, 0.05279, 0.5, 0.02169, 0.5738, 0.06965, 0.2786, 0.1564, 0.1591, 0.1382, 0.2371, 0.02447, 0.3455, 0.09549, 0.2061, 0.06965, 0.2786, 0.02169, 0.4262, 0.0691, 0.2873, 0.02447, 0.3455, 0.06965, 0.2786, 0.09549, 0.2061, 0.1564, 0.1591, 0.09549, 0.2061, 0.2061, 0.09549, 0.1564, 0.1591, 0.02447, 0.3455, 0.0691, 0.2873, 0.09549, 0.2061, 0.0691, 0.2873, 0.1646, 0.1559, 0.09549, 0.2061, 0.09549, 0.2061, 0.1646, 0.1559, 0.2061, 0.09549, 0.1646, 0.1559, 0.282, 0.06791, 0.2061, 0.09549, 0.02169, 0.4262, 0.08447, 0.3806, 0.0691, 0.2873, 0.08447, 0.3806, 0.1559, 0.25, 0.0691, 0.2873, 0.0691, 0.2873, 0.1559, 0.25, 0.1646, 0.1559, 0.1559, 0.25, 0.258, 0.1417, 0.1646, 0.1559, 0.1646, 0.1559, 0.258, 0.1417, 0.282, 0.06791, 0.258, 0.1417, 0.3618, 0.07468, 0.282, 0.06791, 0.5776, 0.02229, 0.718, 0.06791, 0.6382, 0.07468, 0.5, 0.0, 0.6545, 0.02447, 0.5776, 0.02229, 0.4224, 0.02229, 0.5691, 0.02447, 0.5, 0.0, 0.5776, 0.02229, 0.6545, 0.02447, 0.718, 0.06791, 0.6545, 0.02447, 0.7939, 0.09549, 0.718, 0.06791, 0.5, 0.0, 0.5691, 0.02447, 0.6545, 0.02447, 0.5691, 0.02447, 0.7236, 0.07468, 0.6545, 0.02447, 0.6545, 0.02447, 0.7236, 0.07468, 0.7939, 0.09549, 0.7236, 0.07468, 0.8436, 0.1591, 0.7939, 0.09549, 0.4224, 0.02229, 0.4852, 0.06791, 0.5691, 0.02447, 0.4852, 0.06791, 0.6314, 0.09549, 0.5691, 0.02447, 0.5691, 0.02447, 0.6314, 0.09549, 0.7236, 0.07468, 0.6314, 0.09549, 0.766, 0.1591, 0.7236, 0.07468, 0.7236, 0.07468, 0.766, 0.1591, 0.8436, 0.1591, 0.766, 0.1591, 0.8618, 0.2371, 0.8436, 0.1591, 0.9783, 0.4262, 0.9783, 0.5738, 0.9472, 0.5, 0.9755, 0.3455, 1.0, 0.5, 0.9783, 0.4262, 0.9303, 0.2786, 0.9736, 0.4188, 0.9755, 0.3455, 0.9783, 0.4262, 1.0, 0.5, 0.9783, 0.5738, 1.0, 0.5, 0.9755, 0.6545, 0.9783, 0.5738, 0.9755, 0.3455, 0.9736, 0.4188, 1.0, 0.5, 0.9736, 0.4188, 0.9736, 0.5812, 1.0, 0.5, 1.0, 0.5, 0.9736, 0.5812, 0.9755, 0.6545, 0.9736, 0.5812, 0.9303, 0.7214, 0.9755, 0.6545, 0.9303, 0.2786, 0.9064, 0.3524, 0.9736, 0.4188, 0.9064, 0.3524, 0.9253, 0.5, 0.9736, 0.4188, 0.9736, 0.4188, 0.9253, 0.5, 0.9736, 0.5812, 0.9253, 0.5, 0.9064, 0.6476, 0.9736, 0.5812, 0.9736, 0.5812, 0.9064, 0.6476, 0.9303, 0.7214, 0.9064, 0.6476, 0.8618, 0.7629, 0.9303, 0.7214, 0.8048, 0.7214, 0.766, 0.8409, 0.8618, 0.7629, 0.7127, 0.6545, 0.6809, 0.7939, 0.8048, 0.7214, 0.6016, 0.5738, 0.5691, 0.7127, 0.7127, 0.6545, 0.8048, 0.7214, 0.6809, 0.7939, 0.766, 0.8409, 0.6809, 0.7939, 0.6314, 0.9045, 0.766, 0.8409, 0.7127, 0.6545, 0.5691, 0.7127, 0.6809, 0.7939, 0.5691, 0.7127, 0.5264, 0.8441, 0.6809, 0.7939, 0.6809, 0.7939, 0.5264, 0.8441, 0.6314, 0.9045, 0.5264, 0.8441, 0.4852, 0.9321, 0.6314, 0.9045, 0.6016, 0.5738, 0.4612, 0.6194, 0.5691, 0.7127, 0.4612, 0.6194, 0.4188, 0.75, 0.5691, 0.7127, 0.5691, 0.7127, 0.4188, 0.75, 0.5264, 0.8441, 0.4188, 0.75, 0.3836, 0.8583, 0.5264, 0.8441, 0.5264, 0.8441, 0.3836, 0.8583, 0.4852, 0.9321, 0.3836, 0.8583, 0.3618, 0.9253, 0.4852, 0.9321, 0.3836, 0.8583, 0.258, 0.8583, 0.3618, 0.9253, 0.4188, 0.75, 0.2764, 0.7629, 0.3836, 0.8583, 0.4612, 0.6194, 0.3191, 0.6314, 0.4188, 0.75, 0.3836, 0.8583, 0.2764, 0.7629, 0.258, 0.8583, 0.2764, 0.7629, 0.1559, 0.75, 0.258, 0.8583, 0.4188, 0.75, 0.3191, 0.6314, 0.2764, 0.7629, 0.3191, 0.6314, 0.1809, 0.6314, 0.2764, 0.7629, 0.2764, 0.7629, 0.1809, 0.6314, 0.1559, 0.75, 0.1809, 0.6314, 0.08447, 0.6194, 0.1559, 0.75, 0.4612, 0.6194, 0.3744, 0.5, 0.3191, 0.6314, 0.3744, 0.5, 0.2371, 0.5, 0.3191, 0.6314, 0.3191, 0.6314, 0.2371, 0.5, 0.1809, 0.6314, 0.2371, 0.5, 0.1233, 0.5, 0.1809, 0.6314, 0.1809, 0.6314, 0.1233, 0.5, 0.08447, 0.6194, 0.1233, 0.5, 0.05279, 0.5, 0.08447, 0.6194, 0.1233, 0.5, 0.08447, 0.3806, 0.05279, 0.5, 0.2371, 0.5, 0.1809, 0.3686, 0.1233, 0.5, 0.3744, 0.5, 0.3191, 0.3686, 0.2371, 0.5, 0.1233, 0.5, 0.1809, 0.3686, 0.08447, 0.3806, 0.1809, 0.3686, 0.1559, 0.25, 0.08447, 0.3806, 0.2371, 0.5, 0.3191, 0.3686, 0.1809, 0.3686, 0.3191, 0.3686, 0.2764, 0.2371, 0.1809, 0.3686, 0.1809, 0.3686, 0.2764, 0.2371, 0.1559, 0.25, 0.2764, 0.2371, 0.258, 0.1417, 0.1559, 0.25, 0.3744, 0.5, 0.4612, 0.3806, 0.3191, 0.3686, 0.4612, 0.3806, 0.4188, 0.25, 0.3191, 0.3686, 0.3191, 0.3686, 0.4188, 0.25, 0.2764, 0.2371, 0.4188, 0.25, 0.3836, 0.1417, 0.2764, 0.2371, 0.2764, 0.2371, 0.3836, 0.1417, 0.258, 0.1417, 0.3836, 0.1417, 0.3618, 0.07468, 0.258, 0.1417, 0.9064, 0.6476, 0.8048, 0.7214, 0.8618, 0.7629, 0.9253, 0.5, 0.8354, 0.5812, 0.9064, 0.6476, 0.9064, 0.3524, 0.8354, 0.4188, 0.9253, 0.5, 0.9064, 0.6476, 0.8354, 0.5812, 0.8048, 0.7214, 0.8354, 0.5812, 0.7127, 0.6545, 0.8048, 0.7214, 0.9253, 0.5, 0.8354, 0.4188, 0.8354, 0.5812, 0.8354, 0.4188, 0.7236, 0.5, 0.8354, 0.5812, 0.8354, 0.5812, 0.7236, 0.5, 0.7127, 0.6545, 0.7236, 0.5, 0.6016, 0.5738, 0.7127, 0.6545, 0.9064, 0.3524, 0.8048, 0.2786, 0.8354, 0.4188, 0.8048, 0.2786, 0.7127, 0.3455, 0.8354, 0.4188, 0.8354, 0.4188, 0.7127, 0.3455, 0.7236, 0.5, 0.7127, 0.3455, 0.6016, 0.4262, 0.7236, 0.5, 0.7236, 0.5, 0.6016, 0.4262, 0.6016, 0.5738, 0.6016, 0.4262, 0.5, 0.5, 0.6016, 0.5738, 0.3836, 0.1417, 0.4852, 0.06791, 0.3618, 0.07468, 0.4188, 0.25, 0.5264, 0.1559, 0.3836, 0.1417, 0.4612, 0.3806, 0.5691, 0.2873, 0.4188, 0.25, 0.3836, 0.1417, 0.5264, 0.1559, 0.4852, 0.06791, 0.5264, 0.1559, 0.6314, 0.09549, 0.4852, 0.06791, 0.4188, 0.25, 0.5691, 0.2873, 0.5264, 0.1559, 0.5691, 0.2873, 0.6809, 0.2061, 0.5264, 0.1559, 0.5264, 0.1559, 0.6809, 0.2061, 0.6314, 0.09549, 0.6809, 0.2061, 0.766, 0.1591, 0.6314, 0.09549, 0.4612, 0.3806, 0.6016, 0.4262, 0.5691, 0.2873, 0.6016, 0.4262, 0.7127, 0.3455, 0.5691, 0.2873, 0.5691, 0.2873, 0.7127, 0.3455, 0.6809, 0.2061, 0.7127, 0.3455, 0.8048, 0.2786, 0.6809, 0.2061, 0.6809, 0.2061, 0.8048, 0.2786, 0.766, 0.1591, 0.8048, 0.2786, 0.8618, 0.2371, 0.766, 0.1591])
me_icosphere.materials.append(mat_controllerdish)
me_icosphere.use_remesh_preserve_volume = False
me_icosphere.use_remesh_preserve_attributes = False
me_icosphere.use_mirror_vertex_groups = False
me_icosphere.update()
me_cylinder_003 = bpy.data.meshes.new('Cylinder.003')
me_cylinder_003.from_pydata([(0.0, 0.0, 0.0), (0.0, 0.0, 1.0), (0.0, 0.05, 0.0), (0.0, 0.01, 1.0), (0.01913, 0.04619, 0.0), (0.003827, 0.009239, 1.0), (0.03536, 0.03536, 0.0), (0.007071, 0.007071, 1.0), (0.04619, 0.01913, 0.0), (0.009239, 0.003827, 1.0), (0.05, -2.186e-09, 0.0), (0.01, -4.371e-10, 1.0), (0.04619, -0.01913, 0.0), (0.009239, -0.003827, 1.0), (0.03536, -0.03536, 0.0), (0.007071, -0.007071, 1.0), (0.01913, -0.04619, 0.0), (0.003827, -0.009239, 1.0), (7.55e-09, -0.05, 0.0), (1.51e-09, -0.01, 1.0), (-0.01913, -0.04619, 0.0), (-0.003827, -0.009239, 1.0), (-0.03536, -0.03536, 0.0), (-0.007071, -0.007071, 1.0), (-0.04619, -0.01913, 0.0), (-0.009239, -0.003827, 1.0), (-0.05, 5.962e-10, 0.0), (-0.01, 1.192e-10, 1.0), (-0.04619, 0.01913, 0.0), (-0.009239, 0.003827, 1.0), (-0.03536, 0.03536, 0.0), (-0.007071, 0.007071, 1.0), (-0.01913, 0.04619, 0.0), (-0.003827, 0.009239, 1.0)], [], [(0, 2, 4), (1, 5, 3), (2, 3, 5, 4), (0, 4, 6), (1, 7, 5), (4, 5, 7, 6), (0, 6, 8), (1, 9, 7), (6, 7, 9, 8), (0, 8, 10), (1, 11, 9), (8, 9, 11, 10), (0, 10, 12), (1, 13, 11), (10, 11, 13, 12), (0, 12, 14), (1, 15, 13), (12, 13, 15, 14), (0, 14, 16), (1, 17, 15), (14, 15, 17, 16), (0, 16, 18), (1, 19, 17), (16, 17, 19, 18), (0, 18, 20), (1, 21, 19), (18, 19, 21, 20), (0, 20, 22), (1, 23, 21), (20, 21, 23, 22), (0, 22, 24), (1, 25, 23), (22, 23, 25, 24), (0, 24, 26), (1, 27, 25), (24, 25, 27, 26), (0, 26, 28), (1, 29, 27), (26, 27, 29, 28), (0, 28, 30), (1, 31, 29), (28, 29, 31, 30), (0, 30, 32), (1, 33, 31), (30, 31, 33, 32), (0, 32, 2), (1, 3, 33), (32, 33, 3, 2)])
_uv = me_cylinder_003.uv_layers.new(name='UVMap')
_uv.uv.foreach_set('vector', [0.0, 0.0, 1.0, 0.0, 1.0, 1.0, 0.0, 0.0, 1.0, 0.0, 1.0, 1.0, 0.0, 0.0, 1.0, 0.0, 1.0, 1.0, 0.0, 1.0, 0.0, 0.0, 1.0, 0.0, 1.0, 1.0, 0.0, 0.0, 1.0, 0.0, 1.0, 1.0, 0.0, 0.0, 1.0, 0.0, 1.0, 1.0, 0.0, 1.0, 0.0, 0.0, 1.0, 0.0, 1.0, 1.0, 0.0, 0.0, 1.0, 0.0, 1.0, 1.0, 0.0, 0.0, 1.0, 0.0, 1.0, 1.0, 0.0, 1.0, 0.0, 0.0, 1.0, 0.0, 1.0, 1.0, 0.0, 0.0, 1.0, 0.0, 1.0, 1.0, 0.0, 0.0, 1.0, 0.0, 1.0, 1.0, 0.0, 1.0, 0.0, 0.0, 1.0, 0.0, 1.0, 1.0, 0.0, 0.0, 1.0, 0.0, 1.0, 1.0, 0.0, 0.0, 1.0, 0.0, 1.0, 1.0, 0.0, 1.0, 0.0, 0.0, 1.0, 0.0, 1.0, 1.0, 0.0, 0.0, 1.0, 0.0, 1.0, 1.0, 0.0, 0.0, 1.0, 0.0, 1.0, 1.0, 0.0, 1.0, 0.0, 0.0, 1.0, 0.0, 1.0, 1.0, 0.0, 0.0, 1.0, 0.0, 1.0, 1.0, 0.0, 0.0, 1.0, 0.0, 1.0, 1.0, 0.0, 1.0, 0.0, 0.0, 1.0, 0.0, 1.0, 1.0, 0.0, 0.0, 1.0, 0.0, 1.0, 1.0, 0.0, 0.0, 1.0, 0.0, 1.0, 1.0, 0.0, 1.0, 0.0, 0.0, 1.0, 0.0, 1.0, 1.0, 0.0, 0.0, 1.0, 0.0, 1.0, 1.0, 0.0, 0.0, 1.0, 0.0, 1.0, 1.0, 0.0, 1.0, 0.0, 0.0, 1.0, 0.0, 1.0, 1.0, 0.0, 0.0, 1.0, 0.0, 1.0, 1.0, 0.0, 0.0, 1.0, 0.0, 1.0, 1.0, 0.0, 1.0, 0.0, 0.0, 1.0, 0.0, 1.0, 1.0, 0.0, 0.0, 1.0, 0.0, 1.0, 1.0, 0.0, 0.0, 1.0, 0.0, 1.0, 1.0, 0.0, 1.0, 0.0, 0.0, 1.0, 0.0, 1.0, 1.0, 0.0, 0.0, 1.0, 0.0, 1.0, 1.0, 0.0, 0.0, 1.0, 0.0, 1.0, 1.0, 0.0, 1.0, 0.0, 0.0, 1.0, 0.0, 1.0, 1.0, 0.0, 0.0, 1.0, 0.0, 1.0, 1.0, 0.0, 0.0, 1.0, 0.0, 1.0, 1.0, 0.0, 1.0, 0.0, 0.0, 1.0, 0.0, 1.0, 1.0, 0.0, 0.0, 1.0, 0.0, 1.0, 1.0, 0.0, 0.0, 1.0, 0.0, 1.0, 1.0, 0.0, 1.0, 0.0, 0.0, 1.0, 0.0, 1.0, 1.0, 0.0, 0.0, 1.0, 0.0, 1.0, 1.0, 0.0, 0.0, 1.0, 0.0, 1.0, 1.0, 0.0, 1.0, 0.0, 0.0, 1.0, 0.0, 1.0, 1.0, 0.0, 0.0, 1.0, 0.0, 1.0, 1.0, 0.0, 0.0, 1.0, 0.0, 1.0, 1.0, 0.0, 1.0])
me_cylinder_003.use_remesh_preserve_volume = False
me_cylinder_003.use_remesh_preserve_attributes = False
me_cylinder_003.use_mirror_vertex_groups = False
me_cylinder_003.update()
me_cylinder_002 = bpy.data.meshes.new('Cylinder.002')
me_cylinder_002.from_pydata([(0.0, 0.0, 0.0), (0.0, 0.0, 2.0), (0.0, 0.1, 0.0), (0.0, 0.1, 2.0), (0.03827, 0.09239, 0.0), (0.03827, 0.09239, 2.0), (0.07071, 0.07071, 0.0), (0.07071, 0.07071, 2.0), (0.09239, 0.03827, 0.0), (0.09239, 0.03827, 2.0), (0.1, -4.371e-09, 0.0), (0.1, -4.371e-09, 2.0), (0.09239, -0.03827, 0.0), (0.09239, -0.03827, 2.0), (0.07071, -0.07071, 0.0), (0.07071, -0.07071, 2.0), (0.03827, -0.09239, 0.0), (0.03827, -0.09239, 2.0), (1.51e-08, -0.1, 0.0), (1.51e-08, -0.1, 2.0), (-0.03827, -0.09239, 0.0), (-0.03827, -0.09239, 2.0), (-0.07071, -0.07071, 0.0), (-0.07071, -0.07071, 2.0), (-0.09239, -0.03827, 0.0), (-0.09239, -0.03827, 2.0), (-0.1, 1.192e-09, 0.0), (-0.1, 1.192e-09, 2.0), (-0.09239, 0.03827, 0.0), (-0.09239, 0.03827, 2.0), (-0.07071, 0.07071, 0.0), (-0.07071, 0.07071, 2.0), (-0.03827, 0.09239, 0.0), (-0.03827, 0.09239, 2.0)], [], [(0, 2, 4), (1, 5, 3), (2, 3, 5, 4), (0, 4, 6), (1, 7, 5), (4, 5, 7, 6), (0, 6, 8), (1, 9, 7), (6, 7, 9, 8), (0, 8, 10), (1, 11, 9), (8, 9, 11, 10), (0, 10, 12), (1, 13, 11), (10, 11, 13, 12), (0, 12, 14), (1, 15, 13), (12, 13, 15, 14), (0, 14, 16), (1, 17, 15), (14, 15, 17, 16), (0, 16, 18), (1, 19, 17), (16, 17, 19, 18), (0, 18, 20), (1, 21, 19), (18, 19, 21, 20), (0, 20, 22), (1, 23, 21), (20, 21, 23, 22), (0, 22, 24), (1, 25, 23), (22, 23, 25, 24), (0, 24, 26), (1, 27, 25), (24, 25, 27, 26), (0, 26, 28), (1, 29, 27), (26, 27, 29, 28), (0, 28, 30), (1, 31, 29), (28, 29, 31, 30), (0, 30, 32), (1, 33, 31), (30, 31, 33, 32), (0, 32, 2), (1, 3, 33), (32, 33, 3, 2)])
_uv = me_cylinder_002.uv_layers.new(name='UVMap')
_uv.uv.foreach_set('vector', [0.0, 0.0, 1.0, 0.0, 1.0, 1.0, 0.0, 0.0, 1.0, 0.0, 1.0, 1.0, 0.0, 0.0, 1.0, 0.0, 1.0, 1.0, 0.0, 1.0, 0.0, 0.0, 1.0, 0.0, 1.0, 1.0, 0.0, 0.0, 1.0, 0.0, 1.0, 1.0, 0.0, 0.0, 1.0, 0.0, 1.0, 1.0, 0.0, 1.0, 0.0, 0.0, 1.0, 0.0, 1.0, 1.0, 0.0, 0.0, 1.0, 0.0, 1.0, 1.0, 0.0, 0.0, 1.0, 0.0, 1.0, 1.0, 0.0, 1.0, 0.0, 0.0, 1.0, 0.0, 1.0, 1.0, 0.0, 0.0, 1.0, 0.0, 1.0, 1.0, 0.0, 0.0, 1.0, 0.0, 1.0, 1.0, 0.0, 1.0, 0.0, 0.0, 1.0, 0.0, 1.0, 1.0, 0.0, 0.0, 1.0, 0.0, 1.0, 1.0, 0.0, 0.0, 1.0, 0.0, 1.0, 1.0, 0.0, 1.0, 0.0, 0.0, 1.0, 0.0, 1.0, 1.0, 0.0, 0.0, 1.0, 0.0, 1.0, 1.0, 0.0, 0.0, 1.0, 0.0, 1.0, 1.0, 0.0, 1.0, 0.0, 0.0, 1.0, 0.0, 1.0, 1.0, 0.0, 0.0, 1.0, 0.0, 1.0, 1.0, 0.0, 0.0, 1.0, 0.0, 1.0, 1.0, 0.0, 1.0, 0.0, 0.0, 1.0, 0.0, 1.0, 1.0, 0.0, 0.0, 1.0, 0.0, 1.0, 1.0, 0.0, 0.0, 1.0, 0.0, 1.0, 1.0, 0.0, 1.0, 0.0, 0.0, 1.0, 0.0, 1.0, 1.0, 0.0, 0.0, 1.0, 0.0, 1.0, 1.0, 0.0, 0.0, 1.0, 0.0, 1.0, 1.0, 0.0, 1.0, 0.0, 0.0, 1.0, 0.0, 1.0, 1.0, 0.0, 0.0, 1.0, 0.0, 1.0, 1.0, 0.0, 0.0, 1.0, 0.0, 1.0, 1.0, 0.0, 1.0, 0.0, 0.0, 1.0, 0.0, 1.0, 1.0, 0.0, 0.0, 1.0, 0.0, 1.0, 1.0, 0.0, 0.0, 1.0, 0.0, 1.0, 1.0, 0.0, 1.0, 0.0, 0.0, 1.0, 0.0, 1.0, 1.0, 0.0, 0.0, 1.0, 0.0, 1.0, 1.0, 0.0, 0.0, 1.0, 0.0, 1.0, 1.0, 0.0, 1.0, 0.0, 0.0, 1.0, 0.0, 1.0, 1.0, 0.0, 0.0, 1.0, 0.0, 1.0, 1.0, 0.0, 0.0, 1.0, 0.0, 1.0, 1.0, 0.0, 1.0, 0.0, 0.0, 1.0, 0.0, 1.0, 1.0, 0.0, 0.0, 1.0, 0.0, 1.0, 1.0, 0.0, 0.0, 1.0, 0.0, 1.0, 1.0, 0.0, 1.0, 0.0, 0.0, 1.0, 0.0, 1.0, 1.0, 0.0, 0.0, 1.0, 0.0, 1.0, 1.0, 0.0, 0.0, 1.0, 0.0, 1.0, 1.0, 0.0, 1.0, 0.0, 0.0, 1.0, 0.0, 1.0, 1.0, 0.0, 0.0, 1.0, 0.0, 1.0, 1.0, 0.0, 0.0, 1.0, 0.0, 1.0, 1.0, 0.0, 1.0])
me_cylinder_002.use_remesh_preserve_volume = False
me_cylinder_002.use_remesh_preserve_attributes = False
me_cylinder_002.use_mirror_vertex_groups = False
me_cylinder_002.update()
me_cylinder_001 = bpy.data.meshes.new('Cylinder.001')
me_cylinder_001.from_pydata([(0.1475, -2.212e-07, -0.0611), (0.1475, 2.212e-07, 0.0611), (0.0611, 5.34e-07, 0.1475), (-0.0611, 5.34e-07, 0.1475), (-0.1475, 2.212e-07, 0.0611), (-0.1475, -2.212e-07, -0.0611), (-0.0611, -5.34e-07, -0.1475), (0.0611, -5.34e-07, -0.1475), (-0.0611, 2.0, -0.1475), (-0.1475, 2.0, -0.06111), (-0.1475, 2.0, 0.0611), (-0.0611, 2.0, 0.1475), (0.0611, 2.0, 0.1475), (0.1475, 2.0, 0.0611), (0.1475, 2.0, -0.06111), (0.0611, 2.0, -0.1475), (-0.0611, -1.479e-06, -0.4086), (-0.05814, 0.04914, -0.5152), (0.05814, 0.04914, -0.5152), (0.0611, -1.479e-06, -0.4086), (-0.0611, 2.0, -0.9086), (0.0611, 2.0, -0.9086), (0.05649, 1.939, -0.9705), (-0.05649, 1.939, -0.9705), (0.3321, -8.894e-07, -0.2457), (0.2457, -1.202e-06, -0.3321), (0.3232, 0.04914, -0.4054), (0.4054, 0.04914, -0.3232), (0.6857, 2.0, -0.5992), (0.7262, 1.939, -0.6463), (0.6463, 1.939, -0.7262), (0.5992, 2.0, -0.6857), (0.4086, 2.212e-07, 0.0611), (0.4086, -2.212e-07, -0.0611), (0.5152, 0.04914, -0.05814), (0.5152, 0.04914, 0.05814), (0.9086, 2.0, 0.0611), (0.9705, 1.939, 0.05649), (0.9705, 1.939, -0.0565), (0.9086, 2.0, -0.06111), (0.2457, 1.202e-06, 0.3321), (0.3321, 8.894e-07, 0.2457), (0.4054, 0.04914, 0.3232), (0.3232, 0.04914, 0.4054), (0.5992, 2.0, 0.6856), (0.6463, 1.939, 0.7262), (0.7262, 1.939, 0.6463), (0.6857, 2.0, 0.5992), (-0.0611, 1.479e-06, 0.4086), (0.0611, 1.479e-06, 0.4086), (0.05814, 0.04914, 0.5152), (-0.05814, 0.04914, 0.5152), (-0.0611, 2.0, 0.9085), (-0.05649, 1.939, 0.9705), (0.05649, 1.939, 0.9705), (0.0611, 2.0, 0.9085), (-0.3321, 8.894e-07, 0.2457), (-0.2457, 1.202e-06, 0.3321), (-0.3232, 0.04914, 0.4054), (-0.4054, 0.04914, 0.3232), (-0.6857, 2.0, 0.5992), (-0.7262, 1.939, 0.6463), (-0.6463, 1.939, 0.7262), (-0.5992, 2.0, 0.6856), (-0.4086, -2.212e-07, -0.0611), (-0.4086, 2.212e-07, 0.0611), (-0.5152, 0.04914, 0.05814), (-0.5152, 0.04914, -0.05814), (-0.9086, 2.0, -0.06111), (-0.9705, 1.939, -0.0565), (-0.9705, 1.939, 0.05649), (-0.9086, 2.0, 0.0611), (-0.2457, -1.202e-06, -0.3321), (-0.3321, -8.894e-07, -0.2457), (-0.4054, 0.04914, -0.3232), (-0.3232, 0.04914, -0.4054), (-0.5992, 2.0, -0.6857), (-0.6463, 1.939, -0.7262), (-0.7262, 1.939, -0.6463), (-0.6857, 2.0, -0.5992), (0.05649, 1.061, -0.8827), (0.05661, 0.9399, -0.8645), (-0.05661, 0.9399, -0.8645), (-0.05649, 1.061, -0.8827), (0.5842, 1.061, -0.6641), (0.6641, 1.061, -0.5842), (0.6513, 0.9399, -0.5713), (0.5713, 0.9399, -0.6514), (0.8827, 1.061, -0.0565), (0.8827, 1.061, 0.05649), (0.8645, 0.9399, 0.05661), (0.8645, 0.9399, -0.05661), (0.6641, 1.061, 0.5842), (0.5842, 1.061, 0.6641), (0.5713, 0.9399, 0.6513), (0.6513, 0.9399, 0.5713), (0.05649, 1.061, 0.8827), (-0.05649, 1.061, 0.8827), (-0.05661, 0.9399, 0.8645), (0.05661, 0.9399, 0.8645), (-0.5842, 1.061, 0.6641), (-0.6641, 1.061, 0.5842), (-0.6513, 0.9399, 0.5713), (-0.5713, 0.9399, 0.6513), (-0.8827, 1.061, 0.05649), (-0.8827, 1.061, -0.0565), (-0.8645, 0.9399, -0.05661), (-0.8645, 0.9399, 0.05661), (-0.6641, 1.061, -0.5842), (-0.5842, 1.061, -0.6641), (-0.5713, 0.9399, -0.6514), (-0.6513, 0.9399, -0.5713), (0.5976, 0.5601, -0.5176), (0.5731, 0.4427, -0.4924), (0.4924, 0.4427, -0.5731), (0.5176, 0.5601, -0.5976), (0.7886, 0.5601, 0.05661), (0.7535, 0.4427, 0.05703), (0.7535, 0.4427, -0.05703), (0.7886, 0.5601, -0.05661), (0.5176, 0.5601, 0.5976), (0.4924, 0.4427, 0.5731), (0.5731, 0.4427, 0.4924), (0.5976, 0.5601, 0.5176), (-0.05661, 0.5601, 0.7886), (-0.05703, 0.4427, 0.7535), (0.05703, 0.4427, 0.7535), (0.05661, 0.5601, 0.7886), (-0.5976, 0.5601, 0.5176), (-0.5731, 0.4427, 0.4924), (-0.4924, 0.4427, 0.5731), (-0.5176, 0.5601, 0.5976), (-0.7886, 0.5601, -0.05661), (-0.7535, 0.4427, -0.05703), (-0.7535, 0.4427, 0.05703), (-0.7886, 0.5601, 0.05661), (-0.5176, 0.5601, -0.5976), (-0.4924, 0.4427, -0.5731), (-0.5731, 0.4427, -0.4924), (-0.5976, 0.5601, -0.5176), (-0.05661, 0.5601, -0.7886), (0.05661, 0.5601, -0.7886), (0.05703, 0.4427, -0.7535), (-0.05703, 0.4427, -0.7535), (0.409, 0.2009, -0.4913), (0.4542, 0.3073, -0.5348), (0.5348, 0.3073, -0.4542), (0.4913, 0.2009, -0.409), (0.6366, 0.2009, -0.05814), (0.6993, 0.3073, -0.05703), (0.6993, 0.3073, 0.05703), (0.6366, 0.2009, 0.05814), (0.4913, 0.2009, 0.409), (0.5348, 0.3073, 0.4542), (0.4542, 0.3073, 0.5348), (0.409, 0.2009, 0.4913), (0.05814, 0.2009, 0.6366), (0.05703, 0.3073, 0.6993), (-0.05703, 0.3073, 0.6993), (-0.05814, 0.2009, 0.6366), (-0.409, 0.2009, 0.4913), (-0.4542, 0.3073, 0.5348), (-0.5348, 0.3073, 0.4542), (-0.4913, 0.2009, 0.409), (-0.6366, 0.2009, 0.05814), (-0.6993, 0.3073, 0.05703), (-0.6993, 0.3073, -0.05703), (-0.6366, 0.2009, -0.05814), (-0.4913, 0.2009, -0.409), (-0.5348, 0.3073, -0.4542), (-0.4542, 0.3073, -0.5348), (-0.409, 0.2009, -0.4913), (0.05703, 0.3073, -0.6993), (0.05814, 0.2009, -0.6366), (-0.05814, 0.2009, -0.6366), (-0.05703, 0.3073, -0.6993)], [], [(1, 32, 41), (14, 39, 28), (109, 77, 23, 83), (7, 19, 25), (13, 47, 36), (35, 151, 152, 42), (2, 40, 49), (12, 55, 44), (43, 155, 156, 50), (3, 48, 57), (11, 63, 52), (51, 159, 160, 58), (4, 56, 65), (10, 71, 60), (59, 163, 164, 66), (5, 64, 73), (9, 79, 68), (67, 167, 168, 74), (6, 72, 16), (75, 171, 174, 17), (136, 110, 82, 140), (8, 20, 76), (15, 31, 21), (27, 147, 148, 34), (141, 81, 87, 115), (146, 113, 118, 149), (132, 106, 111, 139), (128, 102, 107, 135), (124, 98, 103, 131), (120, 94, 99, 127), (116, 90, 95, 123), (112, 86, 91, 119), (150, 117, 122, 153), (172, 142, 114, 145), (154, 121, 126, 157), (158, 125, 130, 161), (162, 129, 134, 165), (166, 133, 138, 169), (170, 137, 143, 175), (18, 173, 144, 26), (105, 69, 78, 108), (101, 61, 70, 104), (97, 53, 62, 100), (93, 45, 54, 96), (89, 37, 46, 92), (85, 29, 38, 88), (80, 22, 30, 84), (0, 1, 2, 3, 4, 5, 6, 7), (8, 9, 10, 11, 12, 13, 14, 15), (16, 17, 18, 19), (20, 21, 22, 23), (24, 25, 26, 27), (28, 29, 30, 31), (32, 33, 34, 35), (36, 37, 38, 39), (40, 41, 42, 43), (44, 45, 46, 47), (48, 49, 50, 51), (52, 53, 54, 55), (56, 57, 58, 59), (60, 61, 62, 63), (64, 65, 66, 67), (68, 69, 70, 71), (72, 73, 74, 75), (76, 77, 78, 79), (80, 81, 82, 83), (84, 85, 86, 87), (88, 89, 90, 91), (92, 93, 94, 95), (96, 97, 98, 99), (100, 101, 102, 103), (104, 105, 106, 107), (108, 109, 110, 111), (112, 113, 114, 115), (116, 117, 118, 119), (120, 121, 122, 123), (124, 125, 126, 127), (128, 129, 130, 131), (132, 133, 134, 135), (136, 137, 138, 139), (140, 141, 142, 143), (144, 145, 146, 147), (148, 149, 150, 151), (152, 153, 154, 155), (156, 157, 158, 159), (160, 161, 162, 163), (164, 165, 166, 167), (168, 169, 170, 171), (172, 173, 174, 175), (24, 0, 7, 25), (6, 16, 19, 7), (18, 26, 25, 19), (20, 8, 15, 21), (14, 28, 31, 15), (30, 22, 21, 31), (83, 23, 22, 80), (147, 27, 26, 144), (32, 1, 0, 33), (27, 34, 33, 24), (13, 36, 39, 14), (38, 29, 28, 39), (151, 35, 34, 148), (40, 2, 1, 41), (35, 42, 41, 32), (12, 44, 47, 13), (46, 37, 36, 47), (155, 43, 42, 152), (48, 3, 2, 49), (43, 50, 49, 40), (11, 52, 55, 12), (54, 45, 44, 55), (159, 51, 50, 156), (56, 4, 3, 57), (51, 58, 57, 48), (10, 60, 63, 11), (62, 53, 52, 63), (163, 59, 58, 160), (64, 5, 4, 65), (59, 66, 65, 56), (9, 68, 71, 10), (70, 61, 60, 71), (167, 67, 66, 164), (72, 6, 5, 73), (67, 74, 73, 64), (8, 76, 79, 9), (78, 69, 68, 79), (171, 75, 74, 168), (75, 17, 16, 72), (23, 77, 76, 20), (140, 82, 81, 141), (29, 85, 84, 30), (37, 89, 88, 38), (45, 93, 92, 46), (53, 97, 96, 54), (61, 101, 100, 62), (69, 105, 104, 70), (77, 109, 108, 78), (109, 83, 82, 110), (105, 108, 111, 106), (101, 104, 107, 102), (97, 100, 103, 98), (93, 96, 99, 94), (89, 92, 95, 90), (85, 88, 91, 86), (80, 84, 87, 81), (86, 112, 115, 87), (90, 116, 119, 91), (94, 120, 123, 95), (98, 124, 127, 99), (102, 128, 131, 103), (106, 132, 135, 107), (110, 136, 139, 111), (175, 143, 142, 172), (141, 115, 114, 142), (112, 119, 118, 113), (116, 123, 122, 117), (120, 127, 126, 121), (124, 131, 130, 125), (128, 135, 134, 129), (132, 139, 138, 133), (136, 140, 143, 137), (113, 146, 145, 114), (117, 150, 149, 118), (121, 154, 153, 122), (125, 158, 157, 126), (129, 162, 161, 130), (133, 166, 165, 134), (137, 170, 169, 138), (17, 174, 173, 18), (170, 175, 174, 171), (166, 169, 168, 167), (162, 165, 164, 163), (158, 161, 160, 159), (154, 157, 156, 155), (150, 153, 152, 151), (146, 149, 148, 147), (172, 145, 144, 173), (0, 24, 33)])
me_cylinder_001.polygons.foreach_set('material_index', [1, 1, 1, 1, 1, 1, 1, 1, 1, 1, 1, 1, 1, 1, 1, 1, 1, 1, 1, 1, 1, 1, 1, 1, 1, 1, 1, 1, 1, 1, 1, 1, 1, 1, 1, 1, 1, 1, 1, 1, 1, 1, 1, 1, 1, 1, 1, 0, 0, 0, 0, 0, 0, 0, 0, 0, 0, 0, 0, 0, 0, 0, 0, 0, 0, 0, 0, 0, 0, 0, 0, 0, 0, 0, 0, 0, 0, 0, 0, 0, 0, 0, 0, 0, 0, 0, 0, 0, 0, 0, 0, 1, 0, 0, 1, 0, 0, 0, 1, 0, 1, 0, 0, 1, 0, 1, 0, 0, 1, 0, 1, 0, 0, 1, 0, 1, 0, 0, 1, 0, 1, 0, 0, 1, 0, 1, 0, 1, 1, 0, 0, 0, 0, 0, 0, 0, 0, 1, 1, 1, 1, 1, 1, 1, 1, 0, 0, 0, 0, 0, 0, 0, 0, 1, 1, 1, 1, 1, 1, 1, 1, 0, 0, 0, 0, 0, 0, 0, 0, 1, 1, 1, 1, 1, 1, 1, 1, 1])
_uv = me_cylinder_001.uv_layers.new(name='UVMap')
_uv.uv.foreach_set('vector', [0.2928, 0.6104, 0.305, 0.6104, 0.3014, 0.5406, 0.1679, 0.4597, 0.2034, 0.4597, 0.193, 0.6631, 0.9201, 0.6286, 0.9172, 0.6521, 0.9447, 0.7444, 0.9447, 0.7112, 0.057, 0.4678, 0.057, 0.5664, 0.06559, 0.5375, 0.2928, 0.6104, 0.3179, 0.4069, 0.3282, 0.6104, 0.3099, 0.6115, 0.3156, 0.6115, 0.3088, 0.4788, 0.3048, 0.5113, 0.4623, 0.3858, 0.4709, 0.316, 0.4623, 0.2871, 0.4623, 0.3858, 0.4623, 0.09807, 0.4873, 0.1823, 0.4745, 0.2883, 0.4785, 0.2558, 0.4621, 0.2009, 0.4621, 0.2468, 0.5723, 0.5482, 0.5723, 0.4495, 0.5637, 0.4784, 0.5723, 0.5482, 0.5472, 0.3447, 0.5723, 0.2605, 0.5724, 0.4092, 0.5724, 0.3633, 0.5561, 0.4182, 0.5601, 0.4507, 0.7091, 0.6153, 0.7005, 0.5455, 0.697, 0.6153, 0.7091, 0.6153, 0.6737, 0.6153, 0.6841, 0.4119, 0.6971, 0.5162, 0.6931, 0.4838, 0.6864, 0.6164, 0.692, 0.6164, 0.8143, 0.1644, 0.8022, 0.1644, 0.8057, 0.2342, 0.8143, 0.1644, 0.7893, 0.3678, 0.7789, 0.1644, 0.7972, 0.1633, 0.7915, 0.1633, 0.7983, 0.2959, 0.8023, 0.2635, 0.9444, 0.4333, 0.9359, 0.5031, 0.9444, 0.532, 0.9323, 0.5308, 0.9283, 0.5632, 0.9446, 0.6182, 0.9446, 0.5723, 0.9232, 0.6035, 0.9207, 0.6238, 0.9447, 0.7044, 0.9447, 0.6756, 0.9444, 0.4333, 0.9444, 0.721, 0.9194, 0.6367, 0.057, 0.4678, 0.08205, 0.6712, 0.057, 0.7554, 0.1799, 0.5588, 0.1839, 0.5912, 0.1907, 0.4586, 0.1851, 0.4586, 0.05679, 0.7101, 0.05679, 0.7388, 0.08074, 0.6582, 0.07824, 0.6379, 0.186, 0.6083, 0.1877, 0.6228, 0.1961, 0.4582, 0.1936, 0.4582, 0.7845, 0.1627, 0.7809, 0.1627, 0.7909, 0.3573, 0.7934, 0.337, 0.6882, 0.4427, 0.6857, 0.4224, 0.6757, 0.617, 0.6793, 0.617, 0.5725, 0.3058, 0.5725, 0.2771, 0.5485, 0.3577, 0.551, 0.378, 0.4835, 0.2156, 0.486, 0.1953, 0.4621, 0.1147, 0.4621, 0.1434, 0.3227, 0.6121, 0.3262, 0.6121, 0.3163, 0.4175, 0.3138, 0.4378, 0.1889, 0.6323, 0.1914, 0.6526, 0.2013, 0.458, 0.1978, 0.458, 0.3185, 0.6119, 0.321, 0.6119, 0.3126, 0.4473, 0.3108, 0.4618, 0.05681, 0.6763, 0.05681, 0.6968, 0.07707, 0.6286, 0.07529, 0.6142, 0.4806, 0.2394, 0.4824, 0.2249, 0.4621, 0.1567, 0.4621, 0.1772, 0.5724, 0.3396, 0.5724, 0.3191, 0.5522, 0.3873, 0.554, 0.4018, 0.6911, 0.4667, 0.6893, 0.4522, 0.6809, 0.6168, 0.6834, 0.6168, 0.7886, 0.1629, 0.7861, 0.1629, 0.7945, 0.3275, 0.7963, 0.313, 0.9262, 0.5797, 0.9244, 0.5942, 0.9446, 0.6624, 0.9446, 0.6419, 0.05686, 0.6068, 0.05686, 0.6526, 0.07319, 0.5977, 0.0692, 0.5653, 0.7801, 0.1627, 0.776, 0.1627, 0.7874, 0.3856, 0.7903, 0.3621, 0.6851, 0.4175, 0.6822, 0.3941, 0.6708, 0.617, 0.6749, 0.617, 0.5725, 0.2703, 0.5725, 0.2371, 0.545, 0.3294, 0.5479, 0.3529, 0.4866, 0.1905, 0.4895, 0.167, 0.4621, 0.07465, 0.4621, 0.1079, 0.327, 0.6121, 0.3311, 0.6121, 0.3198, 0.3891, 0.3169, 0.4126, 0.192, 0.6574, 0.1949, 0.6809, 0.2062, 0.458, 0.2022, 0.458, 0.05678, 0.7457, 0.05678, 0.7789, 0.08424, 0.6865, 0.08135, 0.663, 0.0, 0.0, 0.0, 0.0, 0.0, 0.0, 0.0, 0.0, 0.0, 0.0, 0.0, 0.0, 0.0, 0.0, 0.0, 0.0, 0.0, 0.0, 0.0, 0.0, 0.0, 0.0, 0.0, 0.0, 0.0, 0.0, 0.0, 0.0, 0.0, 0.0, 0.0, 0.0, 0.0, 0.0, 0.0, 0.0, 0.0, 0.0, 0.0, 0.0, 0.0, 0.0, 0.0, 0.0, 0.0, 0.0, 0.0, 0.0, 0.0, 0.0, 0.0, 0.0, 0.0, 0.0, 0.0, 0.0, 0.0, 0.0, 0.0, 0.0, 0.0, 0.0, 0.0, 0.0, 0.0, 0.0, 0.0, 0.0, 0.0, 0.0, 0.0, 0.0, 0.0, 0.0, 0.0, 0.0, 0.0, 0.0, 0.0, 0.0, 0.0, 0.0, 0.0, 0.0, 0.0, 0.0, 0.0, 0.0, 0.0, 0.0, 0.0, 0.0, 0.0, 0.0, 0.0, 0.0, 0.0, 0.0, 0.0, 0.0, 0.0, 0.0, 0.0, 0.0, 0.0, 0.0, 0.0, 0.0, 0.0, 0.0, 0.0, 0.0, 0.0, 0.0, 0.0, 0.0, 0.0, 0.0, 0.0, 0.0, 0.0, 0.0, 0.0, 0.0, 0.0, 0.0, 0.0, 0.0, 0.0, 0.0, 0.0, 0.0, 0.0, 0.0, 0.0, 0.0, 0.0, 0.0, 0.0, 0.0, 0.0, 0.0, 0.0, 0.0, 0.0, 0.0, 0.0, 0.0, 0.0, 0.0, 0.0, 0.0, 0.0, 0.0, 0.0, 0.0, 0.0, 0.0, 0.0, 0.0, 0.0, 0.0, 0.0, 0.0, 0.0, 0.0, 0.0, 0.0, 0.0, 0.0, 0.0, 0.0, 0.0, 0.0, 0.0, 0.0, 0.0, 0.0, 0.0, 0.0, 0.0, 0.0, 0.0, 0.0, 0.0, 0.0, 0.0, 0.0, 0.0, 0.0, 0.0, 0.0, 0.0, 0.0, 0.0, 0.0, 0.0, 0.0, 0.0, 0.0, 0.0, 0.0, 0.0, 0.0, 0.0, 0.0, 0.0, 0.0, 0.0, 0.0, 0.0, 0.0, 0.0, 0.0, 0.0, 0.0, 0.0, 0.0, 0.0, 0.0, 0.0, 0.0, 0.0, 0.0, 0.0, 0.0, 0.0, 0.0, 0.0, 0.0, 0.0, 0.0, 0.0, 0.0, 0.0, 0.0, 0.0, 0.0, 0.0, 0.0, 0.0, 0.0, 0.0, 0.0, 0.0, 0.0, 0.0, 0.0, 0.0, 0.0, 0.0, 0.0, 0.0, 0.0, 0.0, 0.0, 0.0, 0.0, 0.0, 0.0, 0.0, 0.0, 0.0, 0.0, 0.0, 0.0, 0.0, 0.0, 0.0, 0.0, 0.0, 0.0, 0.0, 0.0, 0.0, 0.0, 0.0, 0.0, 0.0, 0.0, 0.0, 0.0, 0.0, 0.0, 0.0, 0.0, 0.0, 0.0, 0.0, 0.0, 0.0, 0.0, 0.0, 0.0, 0.0, 0.0, 0.0, 0.0, 0.0, 0.0, 0.0, 0.0, 0.0, 0.0, 0.0, 0.0, 0.0, 0.0, 0.0, 0.0, 0.0, 0.0, 0.0, 0.0, 0.0, 0.0, 0.0, 0.0, 0.0, 0.0, 0.0, 0.0, 0.0, 0.0, 0.0, 0.0, 0.0, 0.0, 0.0, 0.0, 0.0, 0.0, 0.0, 0.0, 0.0, 0.0, 0.0, 0.0, 0.0, 0.0, 0.0, 0.0, 0.0, 0.0, 0.0, 0.0, 0.0, 0.0, 0.0, 0.0, 0.0, 0.0, 0.0, 0.0, 0.0, 0.0, 0.0, 0.0, 0.0, 0.0, 0.0, 0.0, 0.0, 0.0, 0.0, 0.0, 0.0, 0.0, 0.05686, 0.6068, 0.0692, 0.5653, 0.06559, 0.5375, 0.057, 0.5664, 0.0, 0.0, 0.0, 0.0, 0.0, 0.0, 0.0, 0.0, 0.0, 0.0, 0.0, 0.0, 0.0, 0.0, 0.0, 0.0, 0.08424, 0.6865, 0.05678, 0.7789, 0.057, 0.7554, 0.08205, 0.6712, 0.0, 0.0, 0.0, 0.0, 0.0, 0.0, 0.0, 0.0, 0.0, 0.0, 0.0, 0.0, 0.0, 0.0, 0.0, 0.0, 0.0, 0.0, 0.0, 0.0, 0.0, 0.0, 0.0, 0.0, 0.1799, 0.5588, 0.1851, 0.4586, 0.1801, 0.4597, 0.1765, 0.5295, 0.0, 0.0, 0.0, 0.0, 0.0, 0.0, 0.0, 0.0, 0.2062, 0.458, 0.1949, 0.6809, 0.193, 0.6631, 0.2034, 0.4597, 0.0, 0.0, 0.0, 0.0, 0.0, 0.0, 0.0, 0.0, 0.0, 0.0, 0.0, 0.0, 0.0, 0.0, 0.0, 0.0, 0.3099, 0.6115, 0.3048, 0.5113, 0.3014, 0.5406, 0.305, 0.6104, 0.0, 0.0, 0.0, 0.0, 0.0, 0.0, 0.0, 0.0, 0.3198, 0.3891, 0.3311, 0.6121, 0.3282, 0.6104, 0.3179, 0.4069, 0.0, 0.0, 0.0, 0.0, 0.0, 0.0, 0.0, 0.0, 0.0, 0.0, 0.0, 0.0, 0.0, 0.0, 0.0, 0.0, 0.4745, 0.2883, 0.4621, 0.2468, 0.4623, 0.2871, 0.4709, 0.316, 0.0, 0.0, 0.0, 0.0, 0.0, 0.0, 0.0, 0.0, 0.4621, 0.07465, 0.4895, 0.167, 0.4873, 0.1823, 0.4623, 0.09807, 0.0, 0.0, 0.0, 0.0, 0.0, 0.0, 0.0, 0.0, 0.0, 0.0, 0.0, 0.0, 0.0, 0.0, 0.0, 0.0, 0.5724, 0.4092, 0.5601, 0.4507, 0.5637, 0.4784, 0.5723, 0.4495, 0.0, 0.0, 0.0, 0.0, 0.0, 0.0, 0.0, 0.0, 0.545, 0.3294, 0.5725, 0.2371, 0.5723, 0.2605, 0.5472, 0.3447, 0.0, 0.0, 0.0, 0.0, 0.0, 0.0, 0.0, 0.0, 0.0, 0.0, 0.0, 0.0, 0.0, 0.0, 0.0, 0.0, 0.6971, 0.5162, 0.692, 0.6164, 0.697, 0.6153, 0.7005, 0.5455, 0.0, 0.0, 0.0, 0.0, 0.0, 0.0, 0.0, 0.0, 0.6708, 0.617, 0.6822, 0.3941, 0.6841, 0.4119, 0.6737, 0.6153, 0.0, 0.0, 0.0, 0.0, 0.0, 0.0, 0.0, 0.0, 0.0, 0.0, 0.0, 0.0, 0.0, 0.0, 0.0, 0.0, 0.7972, 0.1633, 0.8023, 0.2635, 0.8057, 0.2342, 0.8022, 0.1644, 0.0, 0.0, 0.0, 0.0, 0.0, 0.0, 0.0, 0.0, 0.7874, 0.3856, 0.776, 0.1627, 0.7789, 0.1644, 0.7893, 0.3678, 0.0, 0.0, 0.0, 0.0, 0.0, 0.0, 0.0, 0.0, 0.9323, 0.5308, 0.9446, 0.5723, 0.9444, 0.532, 0.9359, 0.5031, 0.9447, 0.7444, 0.9172, 0.6521, 0.9194, 0.6367, 0.9444, 0.721, 0.0, 0.0, 0.0, 0.0, 0.0, 0.0, 0.0, 0.0, 0.0, 0.0, 0.0, 0.0, 0.0, 0.0, 0.0, 0.0, 0.0, 0.0, 0.0, 0.0, 0.0, 0.0, 0.0, 0.0, 0.0, 0.0, 0.0, 0.0, 0.0, 0.0, 0.0, 0.0, 0.0, 0.0, 0.0, 0.0, 0.0, 0.0, 0.0, 0.0, 0.0, 0.0, 0.0, 0.0, 0.0, 0.0, 0.0, 0.0, 0.0, 0.0, 0.0, 0.0, 0.0, 0.0, 0.0, 0.0, 0.0, 0.0, 0.0, 0.0, 0.0, 0.0, 0.0, 0.0, 0.9201, 0.6286, 0.9447, 0.7112, 0.9447, 0.7044, 0.9207, 0.6238, 0.7801, 0.1627, 0.7903, 0.3621, 0.7909, 0.3573, 0.7809, 0.1627, 0.6851, 0.4175, 0.6749, 0.617, 0.6757, 0.617, 0.6857, 0.4224, 0.5725, 0.2703, 0.5479, 0.3529, 0.5485, 0.3577, 0.5725, 0.2771, 0.4866, 0.1905, 0.4621, 0.1079, 0.4621, 0.1147, 0.486, 0.1953, 0.327, 0.6121, 0.3169, 0.4126, 0.3163, 0.4175, 0.3262, 0.6121, 0.192, 0.6574, 0.2022, 0.458, 0.2013, 0.458, 0.1914, 0.6526, 0.05678, 0.7457, 0.08135, 0.663, 0.08074, 0.6582, 0.05679, 0.7388, 0.0, 0.0, 0.0, 0.0, 0.0, 0.0, 0.0, 0.0, 0.0, 0.0, 0.0, 0.0, 0.0, 0.0, 0.0, 0.0, 0.0, 0.0, 0.0, 0.0, 0.0, 0.0, 0.0, 0.0, 0.0, 0.0, 0.0, 0.0, 0.0, 0.0, 0.0, 0.0, 0.0, 0.0, 0.0, 0.0, 0.0, 0.0, 0.0, 0.0, 0.0, 0.0, 0.0, 0.0, 0.0, 0.0, 0.0, 0.0, 0.0, 0.0, 0.0, 0.0, 0.0, 0.0, 0.0, 0.0, 0.0, 0.0, 0.0, 0.0, 0.0, 0.0, 0.0, 0.0, 0.05679, 0.7101, 0.07824, 0.6379, 0.07707, 0.6286, 0.05681, 0.6968, 0.1889, 0.6323, 0.1978, 0.458, 0.1961, 0.4582, 0.1877, 0.6228, 0.3227, 0.6121, 0.3138, 0.4378, 0.3126, 0.4473, 0.321, 0.6119, 0.4835, 0.2156, 0.4621, 0.1434, 0.4621, 0.1567, 0.4824, 0.2249, 0.5725, 0.3058, 0.551, 0.378, 0.5522, 0.3873, 0.5724, 0.3191, 0.6882, 0.4427, 0.6793, 0.617, 0.6809, 0.6168, 0.6893, 0.4522, 0.7845, 0.1627, 0.7934, 0.337, 0.7945, 0.3275, 0.7861, 0.1629, 0.9232, 0.6035, 0.9447, 0.6756, 0.9446, 0.6624, 0.9244, 0.5942, 0.0, 0.0, 0.0, 0.0, 0.0, 0.0, 0.0, 0.0, 0.0, 0.0, 0.0, 0.0, 0.0, 0.0, 0.0, 0.0, 0.0, 0.0, 0.0, 0.0, 0.0, 0.0, 0.0, 0.0, 0.0, 0.0, 0.0, 0.0, 0.0, 0.0, 0.0, 0.0, 0.0, 0.0, 0.0, 0.0, 0.0, 0.0, 0.0, 0.0, 0.0, 0.0, 0.0, 0.0, 0.0, 0.0, 0.0, 0.0, 0.0, 0.0, 0.0, 0.0, 0.0, 0.0, 0.0, 0.0, 0.0, 0.0, 0.0, 0.0, 0.0, 0.0, 0.0, 0.0, 0.9262, 0.5797, 0.9446, 0.6419, 0.9446, 0.6182, 0.9283, 0.5632, 0.7886, 0.1629, 0.7963, 0.313, 0.7983, 0.2959, 0.7915, 0.1633, 0.6911, 0.4667, 0.6834, 0.6168, 0.6864, 0.6164, 0.6931, 0.4838, 0.5724, 0.3396, 0.554, 0.4018, 0.5561, 0.4182, 0.5724, 0.3633, 0.4806, 0.2394, 0.4621, 0.1772, 0.4621, 0.2009, 0.4785, 0.2558, 0.3185, 0.6119, 0.3108, 0.4618, 0.3088, 0.4788, 0.3156, 0.6115, 0.186, 0.6083, 0.1936, 0.4582, 0.1907, 0.4586, 0.1839, 0.5912, 0.05681, 0.6763, 0.07529, 0.6142, 0.07319, 0.5977, 0.05686, 0.6526, 0.1679, 0.4597, 0.1765, 0.5295, 0.1801, 0.4597])
me_cylinder_001.materials.append(mat_controllerlines)
me_cylinder_001.materials.append(mat_controllerlevels)
me_cylinder_001.use_remesh_preserve_volume = False
me_cylinder_001.use_remesh_preserve_attributes = False
me_cylinder_001.use_mirror_vertex_groups = False
me_cylinder_001.update()

# ---- objects
ob_empty = bpy.data.objects.new('Empty', None)
ob_dish = bpy.data.objects.new('dish', me_icosphere)
ob_toppol = bpy.data.objects.new('topPol', me_cylinder_003)
ob_pole = bpy.data.objects.new('pole', me_cylinder_002)
ob_body = bpy.data.objects.new('body', me_cylinder_001)

# ---- transforms, parenting, visibility, modifiers, constraints
ob_empty.location = (0.0, 0.0, 0.0)
ob_empty.rotation_euler = (1.571, -0.0, 0.0)
ob_empty.empty_image_offset = (0.0, 0.0)
ob_empty.lineart.crease_threshold = 0.0
ob_dish.parent = ob_empty
ob_dish.matrix_parent_inverse = Matrix(((1.0, 0.0, 0.0, 0.0), (0.0, -3.62e-06, 1.0, 0.0), (0.0, -1.0, -3.62e-06, 0.0), (0.0, 0.0, 0.0, 1.0)))
ob_dish.location = (0.0, 0.0, 5.0)
ob_dish.rotation_euler = (2.094, 0.0, 0.0)
ob_dish.scale = (0.8, 0.8, 0.8)
ob_dish.lineart.crease_threshold = 0.0
ob_toppol.parent = ob_empty
ob_toppol.matrix_parent_inverse = Matrix(((1.0, 0.0, 0.0, 0.0), (0.0, -3.62e-06, 1.0, 0.0), (0.0, -1.0, -3.62e-06, 0.0), (0.0, 0.0, 0.0, 1.0)))
ob_toppol.location = (0.0, 0.0, 4.0)
ob_toppol.lineart.crease_threshold = 0.0
ob_pole.parent = ob_empty
ob_pole.matrix_parent_inverse = Matrix(((1.0, 0.0, 0.0, 0.0), (0.0, -3.62e-06, 1.0, 0.0), (0.0, -1.0, -3.62e-06, 0.0), (0.0, 0.0, 0.0, 1.0)))
ob_pole.location = (0.0, 0.0, 0.0)
ob_pole.lineart.crease_threshold = 0.0
ob_body.parent = ob_empty
ob_body.location = (0.0, 2.0, -7.24e-06)
ob_body.lineart.crease_threshold = 0.0

# ---- collection membership
col_collection_1.objects.link(ob_empty)
col_collection_1.objects.link(ob_dish)
col_collection_1.objects.link(ob_toppol)
col_collection_1.objects.link(ob_pole)
col_collection_1.objects.link(ob_body)

# ---- scene / render settings (as saved in the file)
scene.frame_start = 1; scene.frame_end = 250; scene.frame_set(1)
scene.render.engine = 'BLENDER_EEVEE_NEXT'
scene.render.resolution_percentage = 50
scene.render.dither_intensity = 0.0
scene.cycles.use_denoising = False
scene.cycles.samples = 128
scene.cycles.sampling_pattern = 'TABULATED_SOBOL'
scene.cycles.light_sampling_threshold = 0.0
scene.cycles.use_adaptive_sampling = False
scene.cycles.use_light_tree = False
scene.cycles.blur_glossy = 0.0
scene.cycles.sample_clamp_indirect = 0.0
scene.view_settings.view_transform = 'Standard'
bpy.context.view_layer.update()

# ---- added for rendering (the .blend has no active camera and no usable light): camera, sun
cam_auto = bpy.data.cameras.new('AutoCamera')
cam_auto.lens = 50.0
cam_auto.sensor_width = 36.0
cam_auto.clip_end = 1000.0
ob_auto_camera = bpy.data.objects.new('AutoCamera', cam_auto)
scene.collection.objects.link(ob_auto_camera)
ob_auto_camera.location = (5.98818, -7.18582, 7.72113)
ob_auto_camera.rotation_euler = (1.09748, -7.21219e-08, 0.694738)
scene.camera = ob_auto_camera
light_auto_sun = bpy.data.lights.new('AutoSun', 'SUN')
light_auto_sun.energy = 3.0
light_auto_sun.angle = 0.0523599
ob_auto_sun = bpy.data.objects.new('AutoSun', light_auto_sun)
scene.collection.objects.link(ob_auto_sun)
ob_auto_sun.rotation_euler = (0.872665, 0.174533, 0.523599)
bpy.context.view_layer.update()
